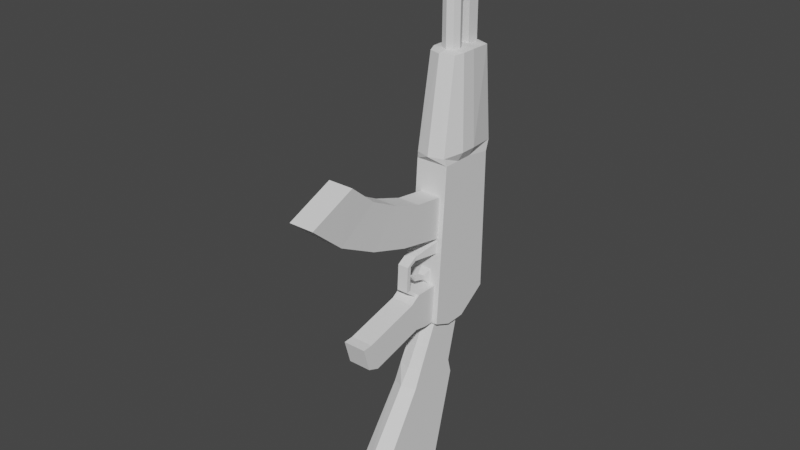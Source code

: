 # Source: Ak.blend  (saved by Blender 2.80.75; exported with 4.5.12 LTS)
import bpy
from mathutils import Matrix  # noqa: F401  (used for matrix-valued properties, if any)

bpy.ops.wm.read_factory_settings(use_empty=True)
scene = bpy.context.scene
scene.name = 'Scene'

# ---- collections
col_collection = bpy.data.collections.new('Collection'); scene.collection.children.link(col_collection)

# ---- world
world_world = bpy.data.worlds.new('World'); scene.world = world_world
world_world.use_nodes = True; world_world.node_tree.nodes.clear()
_N = world_world.node_tree.nodes; _L = world_world.node_tree.links
n0 = _N.new('ShaderNodeOutputWorld'); n0.name = 'World Output'; n0.location = (300, 300)
n1 = _N.new('ShaderNodeBackground'); n1.name = 'Background'; n1.location = (10, 300)
n1.inputs[0].default_value = (0.05088, 0.05088, 0.05088, 1.0)
_L.new(n1.outputs[0], n0.inputs[0])
n0.is_active_output = True
world_world.color = (0.05088, 0.05088, 0.05088)
world_world.use_sun_shadow = False
world_world.sun_shadow_jitter_overblur = 0.0

# ---- meshes
me_mesh = bpy.data.meshes.new('Mesh')
me_mesh.from_pydata([(0.1795, -0.4997, -1.208), (0.1795, -0.453, -0.6067), (0.1795, -1.919, -1.311), (0.1795, -2.022, -0.9454), (0.1795, -0.8319, -0.6019), (0.1795, -0.6898, -1.199), (0.1795, -0.8805, -1.162), (0.1795, -0.9865, -0.7047), (0.1795, -1.867, -0.9355), (0.1795, -1.736, -1.382), (0.2066, -0.1532, 2.778), (0.2591, -0.513, -1.217), (0.2066, 0.5786, 2.764), (0.2591, 0.5559, -1.011), (0.2591, 0.2009, 2.795), (0.2591, 0.09109, -1.331), (0.2591, 0.1595, 1.251), (0.2591, -0.3492, 1.251), (0.2591, 0.5697, 1.187), (0.2591, -0.2201, -1.34), (0.2591, -0.09338, 1.251), (0.2591, -0.01661, 2.795), (0.2315, 0.6646, 1.335), (0.2315, -0.3761, 1.363), (0.3373, -0.0863, 1.396), (0.3373, 0.1633, 1.396), (0.1749, 0.09583, -1.289), (0.1749, -0.434, -1.201), (0.2001, -0.07394, -2.289), (0.2001, -0.9163, -2.181), (0.1942, -0.7915, -1.913), (0.1942, -0.1255, -2.06), (0.2332, -0.466, -3.62), (0.2364, -1.774, -3.455), (0.09858, -0.04577, 2.792), (0.1382, 0.05, 2.792), (0.09858, 0.1458, 2.792), (0.1382, 0.05, 4.439), (0.09858, -0.04577, 4.439), (0.09858, 0.1458, 4.439), (0.00281, 0.2491, 4.439), (0.1436, -0.09076, 4.439), (0.2019, 0.05, 4.439), (0.1436, 0.1908, 4.439), (0.00281, 0.2491, 4.824), (0.1436, 0.1908, 4.824), (0.2019, 0.05, 4.824), (0.1436, -0.09076, 4.824), (0.06733, 0.6819, 4.762), (0.06733, 0.6819, 4.6), (0.09355, 0.7623, 4.6), (0.06697, 0.8265, 4.6), (0.09355, 0.7623, 4.764), (0.06697, 0.8265, 4.764), (0.09858, 0.187, 4.461), (0.09858, 0.187, 4.774), (0.1763, -0.4032, 0.1341), (0.1763, -0.3652, 0.77), (0.1993, -2.937, 1.253), (0.1993, -2.206, 1.577), (0.1763, -1.334, 0.9988), (0.1763, -1.786, 0.4887), (0.1763, -0.8546, 0.835), (0.1763, -1.155, 0.2828), (0.1819, -1.785, 1.227), (0.1819, -2.416, 0.8097), (0.08907, -0.9719, -0.1349), (0.08907, -0.9929, -0.5368), (0.08907, -0.9068, -0.1457), (0.08907, -0.9279, -0.525), (0.1398, -0.8605, -0.6378), (0.1398, -0.8187, -0.6111), (0.08907, -0.8034, -0.02911), (0.08907, -0.8028, -0.09141), (0.1799, -0.4195, 0.09383), (0.1799, -0.4261, -0.09176), (0.08709, -0.4626, -0.6323), (0.08709, -0.4415, -0.3556), (0.04003, -0.8513, -0.3486), (0.04003, -0.8221, -0.3369), (0.04003, -0.7633, -0.4578), (0.04003, -0.7362, -0.4208), (0.05518, -0.5692, -0.4459), (0.05518, -0.5812, -0.5029), (0.06389, 0.3422, 2.759), (0.06389, 0.5337, 2.759), (0.06389, 0.3422, 3.719), (0.06389, 0.5337, 3.638), (0.06389, 0.3422, 3.485), (0.06389, 0.5337, 3.424), (0.06389, 0.1507, 3.522), (0.06389, 0.1507, 3.887), (-0.1739, -1.919, -1.311), (-0.1739, -2.022, -0.9454), (0.002812, -2.022, -0.9454), (0.002812, -1.919, -1.311), (-0.1739, -0.4997, -1.208), (-0.1739, -0.453, -0.6067), (-0.1739, -0.8319, -0.6019), (-0.1739, -0.6898, -1.199), (0.002811, -0.453, -0.6067), (0.002811, -0.8319, -0.6019), (-0.1739, -0.9865, -0.7047), (-0.1739, -0.8805, -1.162), (0.002811, -0.8805, -1.162), (0.002811, -0.6898, -1.199), (-0.1739, -1.867, -0.9355), (-0.1739, -1.736, -1.382), (0.002812, -1.736, -1.382), (0.002811, -0.4997, -1.208), (0.002811, -0.9865, -0.7047), (0.002812, -1.867, -0.9355), (-0.201, -0.1532, 2.778), (0.002811, -0.2297, 2.783), (0.002811, -0.4526, 1.363), (-0.2259, -0.3761, 1.363), (-0.201, 0.5786, 2.764), (-0.2259, 0.6646, 1.335), (0.00281, 0.7447, 1.335), (0.00281, 0.6431, 2.769), (-0.3317, -0.0863, 1.396), (-0.2535, -0.01661, 2.795), (-0.2535, -0.513, -1.217), (0.002811, -0.513, -1.244), (0.002811, -0.2201, -1.368), (-0.2535, -0.2201, -1.34), (-0.2535, 0.09109, -1.331), (-0.2535, 0.5559, -1.011), (-0.2535, 0.5697, 1.187), (-0.2535, 0.1595, 1.251), (-0.2535, 0.2009, 2.795), (0.002811, 0.2009, 2.823), (0.00281, 0.5903, -1.034), (0.00281, 0.6042, 1.187), (-0.2535, -0.3492, 1.251), (-0.2535, -0.09338, 1.251), (-0.3317, 0.1633, 1.396), (0.002811, -0.01661, 2.823), (0.002811, 0.09109, -1.368), (0.002811, -0.3492, 1.251), (-0.2276, -0.466, -3.62), (-0.2308, -1.774, -3.455), (0.002812, -1.822, -3.566), (0.002811, -0.5167, -3.738), (-0.1693, 0.09583, -1.289), (-0.1693, -0.434, -1.201), (-0.1886, -0.7915, -1.913), (-0.1886, -0.1255, -2.06), (0.002811, -0.4712, -1.196), (0.002811, -0.8482, -1.908), (0.002811, 0.133, -1.308), (0.002811, -0.08836, -2.08), (0.002811, -1.02, -2.147), (0.002812, -1.932, -3.444), (-0.1945, -0.9163, -2.181), (-0.1945, -0.07394, -2.289), (0.002811, -0.3202, -3.643), (0.002811, 0.01217, -2.3), (0.002811, -0.08544, 2.792), (-0.09296, -0.04577, 2.792), (-0.09296, -0.04577, 4.439), (0.002811, -0.08544, 4.439), (-0.1326, 0.05, 2.792), (-0.1326, 0.05, 4.439), (-0.09296, 0.1458, 2.792), (-0.09296, 0.1458, 4.439), (0.002811, 0.1854, 2.792), (0.002811, 0.1854, 4.439), (-0.138, -0.09076, 4.439), (-0.138, -0.09076, 4.824), (0.002811, -0.1491, 4.824), (0.002811, -0.1491, 4.439), (-0.1963, 0.05, 4.439), (-0.1963, 0.05, 4.824), (-0.138, 0.1908, 4.439), (-0.138, 0.1908, 4.824), (0.002811, 0.05, 4.7), (0.002811, 0.2267, 4.774), (-0.09296, 0.187, 4.774), (-0.06171, 0.6819, 4.762), (0.00281, 0.6822, 4.762), (-0.09296, 0.187, 4.461), (-0.06171, 0.6819, 4.6), (0.002811, 0.2267, 4.461), (0.00281, 0.6819, 4.6), (-0.08793, 0.7623, 4.6), (-0.08793, 0.7623, 4.764), (-0.06135, 0.8265, 4.6), (-0.06135, 0.8265, 4.764), (0.00281, 0.853, 4.6), (0.00281, 0.853, 4.764), (-0.1937, -2.937, 1.253), (-0.1937, -2.206, 1.577), (0.002812, -2.206, 1.577), (0.002813, -2.937, 1.253), (-0.1707, -0.4032, 0.1341), (-0.1707, -0.3652, 0.77), (-0.1707, -0.8546, 0.835), (-0.1707, -1.155, 0.2828), (0.002811, -0.3652, 0.77), (0.002811, -0.8546, 0.835), (-0.1707, -1.334, 0.9988), (-0.1762, -1.785, 1.227), (-0.1762, -2.416, 0.8097), (-0.1707, -1.786, 0.4887), (0.002812, -2.416, 0.8097), (0.002812, -1.786, 0.4887), (0.002811, -1.155, 0.2828), (0.002811, -0.4032, 0.1341), (0.002812, -1.785, 1.227), (0.002812, -1.334, 0.9988), (-0.08345, -0.9719, -0.1349), (0.002811, -0.9719, -0.1349), (0.002811, -0.9929, -0.5368), (-0.08345, -0.9929, -0.5368), (-0.08345, -0.9068, -0.1457), (-0.08345, -0.9279, -0.525), (0.002811, -0.9279, -0.525), (0.002811, -0.9068, -0.1457), (0.002811, -0.8605, -0.6378), (-0.1342, -0.8605, -0.6378), (-0.1342, -0.8187, -0.6111), (-0.08345, -0.8028, -0.09141), (-0.08345, -0.8034, -0.02911), (0.002811, -0.8028, -0.09141), (-0.1743, -0.4261, -0.09176), (-0.1743, -0.4195, 0.09383), (0.002811, -0.4261, -0.09176), (0.002811, -0.8034, -0.02911), (0.002811, -0.4195, 0.09383), (0.002811, -0.8187, -0.6111), (-0.03441, -0.8513, -0.3486), (-0.03441, -0.8221, -0.3369), (0.002811, -0.8221, -0.3369), (0.002811, -0.8513, -0.3486), (-0.08147, -0.4626, -0.6323), (-0.08147, -0.4415, -0.3556), (-0.04956, -0.5692, -0.4459), (-0.04956, -0.5812, -0.5029), (0.002811, -0.4415, -0.3556), (0.002811, -0.5692, -0.4459), (-0.03441, -0.7362, -0.4208), (-0.03441, -0.7633, -0.4578), (0.002811, -0.7633, -0.4578), (0.002811, -0.5812, -0.5029), (0.002811, -0.4626, -0.6323), (0.002811, -0.7362, -0.4208), (-0.05827, 0.3422, 2.759), (-0.05827, 0.5337, 2.759), (-0.05827, 0.5337, 3.424), (-0.05827, 0.3422, 3.485), (0.00281, 0.5734, 2.759), (0.00281, 0.5734, 3.406), (0.00281, 0.5734, 3.613), (0.00281, 0.3422, 3.719), (-0.05827, 0.3422, 3.719), (-0.05827, 0.5337, 3.638), (-0.05827, 0.1507, 3.887), (-0.05827, 0.1507, 3.522), (0.002811, 0.1507, 3.887), (0.00281, 0.3422, 2.759), (0.00281, 0.3422, 3.485), (0.002811, 0.1507, 3.522)], [], [(95, 2, 3), (3, 94, 95), (4, 5, 0), (0, 1, 4), (4, 1, 100), (100, 101, 4), (5, 4, 7), (7, 6, 5), (105, 5, 6), (6, 104, 105), (6, 7, 8), (8, 9, 6), (104, 6, 9), (9, 108, 104), (9, 8, 3), (3, 2, 9), (108, 9, 2), (2, 95, 108), (105, 109, 0), (0, 5, 105), (101, 110, 7), (7, 4, 101), (110, 111, 8), (8, 7, 110), (111, 94, 3), (3, 8, 111), (23, 10, 113), (113, 114, 23), (119, 12, 22), (22, 118, 119), (24, 21, 10), (10, 23, 24), (19, 11, 123), (123, 124, 19), (16, 15, 13), (13, 18, 16), (131, 14, 12), (12, 119, 131), (133, 18, 13), (13, 132, 133), (20, 17, 11), (11, 19, 20), (16, 18, 22), (22, 25, 16), (24, 20, 16), (16, 25, 24), (137, 21, 14), (14, 131, 137), (20, 19, 15), (15, 16, 20), (118, 22, 18), (18, 133, 118), (20, 24, 23), (23, 17, 20), (25, 22, 12), (12, 14, 25), (24, 25, 14), (14, 21, 24), (137, 113, 10), (10, 21, 137), (138, 132, 13), (13, 15, 138), (139, 123, 11), (11, 17, 139), (124, 138, 15), (15, 19, 124), (114, 139, 17), (17, 23, 114), (143, 32, 33), (33, 142, 143), (31, 26, 27), (27, 30, 31), (30, 27, 148), (148, 149, 30), (151, 150, 26), (26, 31, 151), (29, 152, 153), (153, 33, 29), (157, 28, 32), (32, 156, 157), (28, 31, 30), (30, 29, 28), (30, 149, 152), (152, 29, 30), (157, 151, 31), (31, 28, 157), (33, 153, 142), (143, 156, 32), (29, 33, 32), (32, 28, 29), (161, 158, 34), (34, 38, 161), (38, 34, 35), (35, 37, 38), (37, 35, 36), (36, 39, 37), (39, 36, 166), (166, 167, 39), (171, 41, 47), (47, 170, 171), (41, 42, 46), (46, 47, 41), (42, 43, 45), (45, 46, 42), (40, 44, 45), (45, 43, 40), (41, 171, 161), (161, 38, 41), (42, 41, 38), (38, 37, 42), (43, 42, 37), (37, 39, 43), (40, 43, 39), (39, 167, 40), (176, 45, 44), (176, 46, 45), (176, 47, 46), (176, 170, 47), (48, 180, 177), (177, 55, 48), (49, 48, 55), (55, 54, 49), (184, 49, 54), (54, 183, 184), (52, 48, 49), (49, 50, 52), (53, 52, 50), (50, 51, 53), (190, 53, 51), (51, 189, 190), (180, 48, 52), (50, 49, 184), (53, 190, 180), (180, 52, 53), (50, 184, 189), (189, 51, 50), (194, 58, 59), (59, 193, 194), (63, 56, 57), (57, 62, 63), (62, 57, 199), (199, 200, 62), (65, 61, 60), (60, 64, 65), (206, 61, 65), (65, 205, 206), (63, 62, 60), (60, 61, 63), (207, 63, 61), (61, 206, 207), (65, 64, 59), (59, 58, 65), (205, 65, 58), (58, 194, 205), (207, 208, 56), (56, 63, 207), (210, 209, 64), (64, 60, 210), (200, 210, 60), (60, 62, 200), (64, 209, 193), (193, 59, 64), (67, 66, 212), (212, 213, 67), (218, 68, 69), (69, 217, 218), (69, 68, 66), (66, 67, 69), (219, 70, 67), (67, 213, 219), (70, 71, 69), (69, 67, 70), (73, 72, 66), (66, 68, 73), (73, 68, 218), (218, 224, 73), (75, 74, 72), (72, 73, 75), (227, 75, 73), (73, 224, 227), (228, 212, 66), (66, 72, 228), (229, 228, 72), (72, 74, 229), (230, 217, 69), (69, 71, 230), (234, 78, 79), (79, 233, 234), (83, 76, 77), (77, 82, 83), (82, 77, 239), (239, 240, 82), (78, 80, 81), (81, 79, 78), (243, 80, 78), (78, 234, 243), (80, 83, 82), (82, 81, 80), (244, 83, 80), (80, 243, 244), (83, 244, 245), (245, 76, 83), (246, 233, 79), (79, 81, 246), (240, 246, 81), (81, 82, 240), (89, 88, 84), (84, 85, 89), (252, 89, 85), (85, 251, 252), (87, 253, 254), (254, 86, 87), (88, 89, 87), (87, 86, 88), (89, 252, 253), (253, 87, 89), (91, 90, 88), (88, 86, 91), (91, 86, 254), (254, 259, 91), (261, 260, 84), (84, 88, 261), (262, 261, 88), (88, 90, 262), (95, 94, 93), (93, 92, 95), (98, 97, 96), (96, 99, 98), (98, 101, 100), (100, 97, 98), (99, 103, 102), (102, 98, 99), (105, 104, 103), (103, 99, 105), (103, 107, 106), (106, 102, 103), (104, 108, 107), (107, 103, 104), (107, 92, 93), (93, 106, 107), (108, 95, 92), (92, 107, 108), (105, 99, 96), (96, 109, 105), (101, 98, 102), (102, 110, 101), (110, 102, 106), (106, 111, 110), (111, 106, 93), (93, 94, 111), (115, 114, 113), (113, 112, 115), (119, 118, 117), (117, 116, 119), (120, 115, 112), (112, 121, 120), (125, 124, 123), (123, 122, 125), (129, 128, 127), (127, 126, 129), (131, 119, 116), (116, 130, 131), (133, 132, 127), (127, 128, 133), (135, 125, 122), (122, 134, 135), (129, 136, 117), (117, 128, 129), (120, 136, 129), (129, 135, 120), (137, 131, 130), (130, 121, 137), (135, 129, 126), (126, 125, 135), (118, 133, 128), (128, 117, 118), (135, 134, 115), (115, 120, 135), (136, 130, 116), (116, 117, 136), (120, 121, 130), (130, 136, 120), (137, 121, 112), (112, 113, 137), (138, 126, 127), (127, 132, 138), (139, 134, 122), (122, 123, 139), (124, 125, 126), (126, 138, 124), (114, 115, 134), (134, 139, 114), (143, 142, 141), (141, 140, 143), (147, 146, 145), (145, 144, 147), (146, 149, 148), (148, 145, 146), (151, 147, 144), (144, 150, 151), (154, 141, 153), (153, 152, 154), (157, 156, 140), (140, 155, 157), (155, 154, 146), (146, 147, 155), (146, 154, 152), (152, 149, 146), (157, 155, 147), (147, 151, 157), (141, 142, 153), (143, 140, 156), (154, 155, 140), (140, 141, 154), (161, 160, 159), (159, 158, 161), (160, 163, 162), (162, 159, 160), (163, 165, 164), (164, 162, 163), (165, 167, 166), (166, 164, 165), (171, 170, 169), (169, 168, 171), (168, 169, 173), (173, 172, 168), (172, 173, 175), (175, 174, 172), (40, 174, 175), (175, 44, 40), (168, 160, 161), (161, 171, 168), (172, 163, 160), (160, 168, 172), (174, 165, 163), (163, 172, 174), (40, 167, 165), (165, 174, 40), (176, 44, 175), (176, 175, 173), (176, 173, 169), (176, 169, 170), (179, 178, 177), (177, 180, 179), (182, 181, 178), (178, 179, 182), (184, 183, 181), (181, 182, 184), (186, 185, 182), (182, 179, 186), (188, 187, 185), (185, 186, 188), (190, 189, 187), (187, 188, 190), (180, 186, 179), (185, 184, 182), (188, 186, 180), (180, 190, 188), (185, 187, 189), (189, 184, 185), (194, 193, 192), (192, 191, 194), (198, 197, 196), (196, 195, 198), (197, 200, 199), (199, 196, 197), (203, 202, 201), (201, 204, 203), (206, 205, 203), (203, 204, 206), (198, 204, 201), (201, 197, 198), (207, 206, 204), (204, 198, 207), (203, 191, 192), (192, 202, 203), (205, 194, 191), (191, 203, 205), (207, 198, 195), (195, 208, 207), (210, 201, 202), (202, 209, 210), (200, 197, 201), (201, 210, 200), (202, 192, 193), (193, 209, 202), (214, 213, 212), (212, 211, 214), (218, 217, 216), (216, 215, 218), (216, 214, 211), (211, 215, 216), (219, 213, 214), (214, 220, 219), (220, 214, 216), (216, 221, 220), (222, 215, 211), (211, 223, 222), (222, 224, 218), (218, 215, 222), (225, 222, 223), (223, 226, 225), (227, 224, 222), (222, 225, 227), (228, 223, 211), (211, 212, 228), (229, 226, 223), (223, 228, 229), (230, 221, 216), (216, 217, 230), (234, 233, 232), (232, 231, 234), (238, 237, 236), (236, 235, 238), (237, 240, 239), (239, 236, 237), (231, 232, 241), (241, 242, 231), (243, 234, 231), (231, 242, 243), (242, 241, 237), (237, 238, 242), (244, 243, 242), (242, 238, 244), (238, 235, 245), (245, 244, 238), (246, 241, 232), (232, 233, 246), (240, 237, 241), (241, 246, 240), (249, 248, 247), (247, 250, 249), (252, 251, 248), (248, 249, 252), (256, 255, 254), (254, 253, 256), (250, 255, 256), (256, 249, 250), (249, 256, 253), (253, 252, 249), (257, 255, 250), (250, 258, 257), (257, 259, 254), (254, 255, 257), (261, 250, 247), (247, 260, 261), (262, 258, 250), (250, 261, 262)])
_k = set([(11, 17), (11, 19), (11, 123), (15, 19), (15, 138), (16, 18), (16, 20), (17, 20), (17, 139), (18, 133), (37, 38), (37, 39), (38, 161), (39, 167), (40, 43), (40, 174), (41, 42), (41, 171), (42, 43), (44, 45), (44, 175), (45, 46), (46, 47), (47, 170), (48, 52), (48, 55), (49, 50), (49, 54), (50, 51), (51, 189), (52, 53), (53, 190), (56, 63), (56, 207), (57, 62), (57, 63), (58, 59), (58, 65), (58, 194), (59, 64), (59, 193), (60, 62), (60, 64), (61, 63), (61, 65), (66, 67), (66, 72), (67, 70), (68, 69), (68, 73), (69, 71), (72, 74), (73, 75), (76, 83), (77, 82), (77, 83), (78, 79), (78, 80), (78, 234), (79, 81), (79, 233), (80, 83), (81, 82), (84, 88), (84, 261), (88, 90), (122, 123), (122, 125), (122, 134), (125, 126), (126, 138), (128, 129), (128, 133), (129, 135), (134, 135), (134, 139), (160, 161), (160, 163), (163, 165), (165, 167), (168, 171), (168, 172), (169, 170), (169, 173), (172, 174), (173, 175), (178, 179), (178, 182), (179, 186), (181, 182), (181, 184), (182, 185), (185, 187), (186, 188), (187, 189), (188, 190), (191, 192), (191, 194), (191, 203), (192, 193), (192, 202), (195, 198), (196, 197), (197, 201), (198, 204), (201, 202), (203, 204), (211, 214), (211, 223), (214, 220), (215, 216), (215, 222), (216, 220), (216, 221), (222, 225), (223, 225), (223, 226), (231, 232), (231, 234), (231, 242), (232, 233), (232, 241), (235, 238), (236, 237), (237, 241), (238, 242), (247, 249), (247, 250), (250, 258)])
me_mesh.attributes.new('sharp_edge', 'BOOLEAN', 'EDGE').data.foreach_set('value', [ (min(e.vertices), max(e.vertices)) in _k for e in me_mesh.edges])
_uv = me_mesh.uv_layers.new(name='UVChannel_1')
_uv.uv.foreach_set('vector', [0.8564, 0.7622, 0.8256, 0.7541, 0.8496, 0.6574, 0.8496, 0.6574, 0.8807, 0.6647, 0.8564, 0.7622, 0.6353, 0.5514, 0.6002, 0.7087, 0.5655, 0.7093, 0.5655, 0.7093, 0.5672, 0.5473, 0.6353, 0.5514, 0.6353, 0.5514, 0.5672, 0.5473, 0.5691, 0.5155, 0.5691, 0.5155, 0.6373, 0.5196, 0.6353, 0.5514, 0.6002, 0.7087, 0.6353, 0.5514, 0.6642, 0.5802, 0.6642, 0.5802, 0.638, 0.705, 0.6002, 0.7087, 0.5999, 0.7392, 0.6002, 0.7087, 0.638, 0.705, 0.638, 0.705, 0.6317, 0.7373, 0.5999, 0.7392, 0.638, 0.705, 0.6642, 0.5802, 0.8215, 0.6511, 0.8215, 0.6511, 0.7918, 0.7705, 0.638, 0.705, 0.6317, 0.7373, 0.638, 0.705, 0.7918, 0.7705, 0.7918, 0.7705, 0.7807, 0.7996, 0.6317, 0.7373, 0.7918, 0.7705, 0.8215, 0.6511, 0.8496, 0.6574, 0.8496, 0.6574, 0.8256, 0.7541, 0.7918, 0.7705, 0.8055, 0.7992, 0.7918, 0.7705, 0.8256, 0.7541, 0.8256, 0.7541, 0.8397, 0.7826, 0.8055, 0.7992, 0.5999, 0.7392, 0.5661, 0.7407, 0.5655, 0.7093, 0.5655, 0.7093, 0.6002, 0.7087, 0.5999, 0.7392, 0.654, 0.5283, 0.6816, 0.5526, 0.6642, 0.5802, 0.6642, 0.5802, 0.6353, 0.5514, 0.654, 0.5283, 0.6816, 0.5526, 0.8333, 0.621, 0.8215, 0.6511, 0.8215, 0.6511, 0.6642, 0.5802, 0.6816, 0.5526, 0.8333, 0.621, 0.859, 0.6285, 0.8496, 0.6574, 0.8496, 0.6574, 0.8215, 0.6511, 0.8333, 0.621, 0.4347, 0.7547, 0.06203, 0.8391, 0.04375, 0.8071, 0.04375, 0.8071, 0.4239, 0.7128, 0.4347, 0.7547, 0.06218, 0.9861, 0.07674, 0.9556, 0.4585, 0.944, 0.4585, 0.944, 0.4592, 0.9871, 0.06218, 0.9861, 0.4345, 0.81, 0.06208, 0.8609, 0.06203, 0.8391, 0.06203, 0.8391, 0.4347, 0.7547, 0.4345, 0.81, 0.2042, 0.708, 0.257, 0.6749, 0.2786, 0.7164, 0.2786, 0.7164, 0.2256, 0.7497, 0.2042, 0.708, 0.1358, 0.009387, 0.1481, 0.7057, 0.06432, 0.6194, 0.06432, 0.6194, 0.06182, 0.02668, 0.1358, 0.009387, 0.01961, 0.9027, 0.06404, 0.8936, 0.07674, 0.9556, 0.07674, 0.9556, 0.06218, 0.9861, 0.01961, 0.9027, 0.01518, 0.02685, 0.06182, 0.02668, 0.06432, 0.6194, 0.06432, 0.6194, 0.01771, 0.6257, 0.01518, 0.02685, 0.1814, 0.009386, 0.2275, 0.009386, 0.257, 0.6749, 0.257, 0.6749, 0.2042, 0.708, 0.1814, 0.009386, 0.4798, 0.851, 0.4977, 0.9275, 0.4585, 0.944, 0.4585, 0.944, 0.4389, 0.8538, 0.4798, 0.851, 0.4345, 0.81, 0.4744, 0.8023, 0.4798, 0.851, 0.4798, 0.851, 0.4389, 0.8538, 0.4345, 0.81, 0.01881, 0.852, 0.06208, 0.8609, 0.06404, 0.8936, 0.06404, 0.8936, 0.01961, 0.9027, 0.01881, 0.852, 0.1814, 0.009386, 0.2042, 0.708, 0.1481, 0.7057, 0.1481, 0.7057, 0.1358, 0.009387, 0.1814, 0.009386, 0.4592, 0.9871, 0.4585, 0.944, 0.4977, 0.9275, 0.4977, 0.9275, 0.5061, 0.9746, 0.4592, 0.9871, 0.4744, 0.8023, 0.4345, 0.81, 0.4347, 0.7547, 0.4347, 0.7547, 0.4652, 0.7555, 0.4744, 0.8023, 0.4389, 0.8538, 0.4585, 0.944, 0.07674, 0.9556, 0.07674, 0.9556, 0.06404, 0.8936, 0.4389, 0.8538, 0.4345, 0.81, 0.4389, 0.8538, 0.06404, 0.8936, 0.06404, 0.8936, 0.06208, 0.8609, 0.4345, 0.81, 0.01881, 0.852, 0.04375, 0.8071, 0.06203, 0.8391, 0.06203, 0.8391, 0.06208, 0.8609, 0.01881, 0.852, 0.1196, 0.7434, 0.03063, 0.6522, 0.06432, 0.6194, 0.06432, 0.6194, 0.1481, 0.7057, 0.1196, 0.7434, 0.2737, 0.007337, 0.3035, 0.68, 0.257, 0.6749, 0.257, 0.6749, 0.2275, 0.009386, 0.2737, 0.007337, 0.2026, 0.7548, 0.1466, 0.7529, 0.1481, 0.7057, 0.1481, 0.7057, 0.2042, 0.708, 0.2026, 0.7548, 0.4239, 0.7128, 0.4591, 0.7097, 0.4652, 0.7555, 0.4652, 0.7555, 0.4347, 0.7547, 0.4239, 0.7128, 0.577, 0.02104, 0.5679, 0.06973, 0.3349, 0.05275, 0.3349, 0.05275, 0.3259, 0.00525, 0.577, 0.02104, 0.526, 0.4898, 0.5083, 0.702, 0.4102, 0.6993, 0.4102, 0.6993, 0.3988, 0.4972, 0.526, 0.4898, 0.3988, 0.4972, 0.4102, 0.6993, 0.3785, 0.7009, 0.3785, 0.7009, 0.3629, 0.4981, 0.3988, 0.4972, 0.562, 0.4929, 0.5401, 0.7017, 0.5083, 0.702, 0.5083, 0.702, 0.526, 0.4898, 0.562, 0.4929, 0.3942, 0.4219, 0.3533, 0.4278, 0.2899, 0.04084, 0.2899, 0.04084, 0.3349, 0.05275, 0.3942, 0.4219, 0.5863, 0.4356, 0.5485, 0.4313, 0.5679, 0.06973, 0.5679, 0.06973, 0.6129, 0.06226, 0.5863, 0.4356, 0.5485, 0.4313, 0.526, 0.4898, 0.3988, 0.4972, 0.3988, 0.4972, 0.3942, 0.4219, 0.5485, 0.4313, 0.3988, 0.4972, 0.3629, 0.4981, 0.3533, 0.4278, 0.3533, 0.4278, 0.3942, 0.4219, 0.3988, 0.4972, 0.5863, 0.4356, 0.562, 0.4929, 0.526, 0.4898, 0.526, 0.4898, 0.5485, 0.4313, 0.5863, 0.4356, 0.3349, 0.05275, 0.2899, 0.04084, 0.3259, 0.00525, 0.577, 0.02104, 0.6129, 0.06226, 0.5679, 0.06973, 0.3942, 0.4219, 0.3349, 0.05275, 0.5679, 0.06973, 0.5679, 0.06973, 0.5485, 0.4313, 0.3942, 0.4219, 0.8965, 0.4496, 0.8965, 0.005339, 0.9152, 0.005339, 0.9152, 0.005339, 0.9152, 0.4496, 0.8965, 0.4496, 0.9152, 0.4496, 0.9152, 0.005339, 0.9339, 0.005339, 0.9339, 0.005339, 0.9339, 0.4496, 0.9152, 0.4496, 0.9339, 0.4496, 0.9339, 0.005339, 0.9526, 0.005339, 0.9526, 0.005339, 0.9526, 0.4496, 0.9339, 0.4496, 0.9526, 0.4496, 0.9526, 0.005339, 0.9713, 0.005339, 0.9713, 0.005339, 0.9713, 0.4496, 0.9526, 0.4496, 0.9676, 0.4839, 0.9676, 0.5114, 0.8638, 0.5114, 0.8638, 0.5114, 0.8638, 0.4839, 0.9676, 0.4839, 0.9676, 0.5114, 0.9676, 0.5389, 0.8638, 0.5389, 0.8638, 0.5389, 0.8638, 0.5114, 0.9676, 0.5114, 0.9676, 0.5389, 0.9676, 0.5663, 0.8638, 0.5663, 0.8638, 0.5663, 0.8638, 0.5389, 0.9676, 0.5389, 0.9676, 0.5938, 0.8638, 0.5938, 0.8638, 0.5663, 0.8638, 0.5663, 0.9676, 0.5663, 0.9676, 0.5938, 0.8699, 0.777, 0.8953, 0.7664, 0.8953, 0.7779, 0.8953, 0.7779, 0.8781, 0.7851, 0.8699, 0.777, 0.8594, 0.8023, 0.8699, 0.777, 0.8781, 0.7851, 0.8781, 0.7851, 0.8709, 0.8023, 0.8594, 0.8023, 0.8699, 0.8277, 0.8594, 0.8023, 0.8709, 0.8023, 0.8709, 0.8023, 0.8781, 0.8196, 0.8699, 0.8277, 0.8953, 0.8382, 0.8699, 0.8277, 0.8781, 0.8196, 0.8781, 0.8196, 0.8953, 0.8268, 0.8953, 0.8382, 0.8994, 0.7942, 0.9407, 0.8206, 0.92, 0.8387, 0.8994, 0.7942, 0.9484, 0.7942, 0.9407, 0.8206, 0.8994, 0.7942, 0.9407, 0.7679, 0.9484, 0.7942, 0.8994, 0.7942, 0.92, 0.7498, 0.9407, 0.7679, 0.9711, 0.6436, 0.9827, 0.6426, 0.9895, 0.7245, 0.9895, 0.7245, 0.9729, 0.7331, 0.9711, 0.6436, 0.9272, 0.643, 0.9711, 0.6436, 0.9729, 0.7331, 0.9729, 0.7331, 0.8885, 0.7319, 0.9272, 0.643, 0.9169, 0.6378, 0.9272, 0.643, 0.8885, 0.7319, 0.8885, 0.7319, 0.8759, 0.7181, 0.9169, 0.6378, 0.9717, 0.6284, 0.9711, 0.6436, 0.9272, 0.643, 0.9272, 0.643, 0.9274, 0.6278, 0.9717, 0.6284, 0.9719, 0.6159, 0.9717, 0.6284, 0.9274, 0.6278, 0.9274, 0.6278, 0.9276, 0.6153, 0.9719, 0.6159, 0.9721, 0.6034, 0.9719, 0.6159, 0.9276, 0.6153, 0.9276, 0.6153, 0.9278, 0.6027, 0.9721, 0.6034, 0.9923, 0.6358, 0.9815, 0.6401, 0.9717, 0.6284, 0.9274, 0.6278, 0.9173, 0.6392, 0.9066, 0.6346, 0.9719, 0.6159, 0.9809, 0.6072, 0.9923, 0.6358, 0.9923, 0.6358, 0.9717, 0.6284, 0.9719, 0.6159, 0.9274, 0.6278, 0.9066, 0.6346, 0.9188, 0.6063, 0.9188, 0.6063, 0.9276, 0.6153, 0.9274, 0.6278, 0.7999, 0.004823, 0.8107, 0.03856, 0.6603, 0.08721, 0.6603, 0.08721, 0.6494, 0.05351, 0.7999, 0.004823, 0.8274, 0.449, 0.7864, 0.5834, 0.6401, 0.4946, 0.6401, 0.4946, 0.6737, 0.4097, 0.8274, 0.449, 0.6737, 0.4097, 0.6401, 0.4946, 0.6114, 0.4839, 0.6114, 0.4839, 0.6432, 0.4018, 0.6737, 0.4097, 0.8454, 0.1853, 0.8469, 0.3259, 0.6879, 0.3112, 0.6879, 0.3112, 0.6867, 0.207, 0.8454, 0.1853, 0.8779, 0.3282, 0.8469, 0.3259, 0.8454, 0.1853, 0.8454, 0.1853, 0.8771, 0.182, 0.8779, 0.3282, 0.8274, 0.449, 0.6737, 0.4097, 0.6879, 0.3112, 0.6879, 0.3112, 0.8469, 0.3259, 0.8274, 0.449, 0.8577, 0.4558, 0.8274, 0.449, 0.8469, 0.3259, 0.8469, 0.3259, 0.8779, 0.3282, 0.8577, 0.4558, 0.8454, 0.1853, 0.6867, 0.207, 0.6603, 0.08721, 0.6603, 0.08721, 0.8107, 0.03856, 0.8454, 0.1853, 0.8771, 0.182, 0.8454, 0.1853, 0.8107, 0.03856, 0.8107, 0.03856, 0.8459, 0.0315, 0.8771, 0.182, 0.8577, 0.4558, 0.8166, 0.5923, 0.7864, 0.5834, 0.7864, 0.5834, 0.8274, 0.449, 0.8577, 0.4558, 0.657, 0.3093, 0.6546, 0.2111, 0.6867, 0.207, 0.6867, 0.207, 0.6879, 0.3112, 0.657, 0.3093, 0.6432, 0.4018, 0.657, 0.3093, 0.6879, 0.3112, 0.6879, 0.3112, 0.6737, 0.4097, 0.6432, 0.4018, 0.6867, 0.207, 0.6546, 0.2111, 0.6263, 0.09512, 0.6263, 0.09512, 0.6603, 0.08721, 0.6867, 0.207, 0.7396, 0.8899, 0.6312, 0.8916, 0.6309, 0.8761, 0.6309, 0.8761, 0.7394, 0.8743, 0.7396, 0.8899, 0.7316, 0.9535, 0.7316, 0.938, 0.834, 0.9384, 0.834, 0.9384, 0.8339, 0.954, 0.7316, 0.9535, 0.7362, 0.9015, 0.6338, 0.9034, 0.6312, 0.8916, 0.6312, 0.8916, 0.7396, 0.8899, 0.7362, 0.9015, 0.7756, 0.8738, 0.7759, 0.8985, 0.7396, 0.8899, 0.7396, 0.8899, 0.7394, 0.8743, 0.7756, 0.8738, 0.7676, 0.9145, 0.7605, 0.9221, 0.7362, 0.9015, 0.7362, 0.9015, 0.7396, 0.8899, 0.7676, 0.9145, 0.6185, 0.9217, 0.6018, 0.9211, 0.6312, 0.8916, 0.6312, 0.8916, 0.6338, 0.9034, 0.6185, 0.9217, 0.7078, 0.9379, 0.7316, 0.938, 0.7316, 0.9535, 0.7316, 0.9535, 0.7078, 0.9534, 0.7078, 0.9379, 0.6162, 0.9916, 0.5661, 0.991, 0.6018, 0.9211, 0.6018, 0.9211, 0.6185, 0.9217, 0.6162, 0.9916, 0.6398, 0.9532, 0.64, 0.9213, 0.7078, 0.9379, 0.7078, 0.9379, 0.7078, 0.9534, 0.6398, 0.9532, 0.5892, 0.8768, 0.6309, 0.8761, 0.6312, 0.8916, 0.6312, 0.8916, 0.5895, 0.8924, 0.5892, 0.8768, 0.5125, 0.8783, 0.5892, 0.8768, 0.5895, 0.8924, 0.5895, 0.8924, 0.5131, 0.9102, 0.5125, 0.8783, 0.8644, 0.9541, 0.8339, 0.954, 0.834, 0.9384, 0.834, 0.9384, 0.8645, 0.9294, 0.8644, 0.9541, 0.8374, 0.8186, 0.841, 0.8243, 0.8359, 0.8275, 0.8359, 0.8275, 0.8322, 0.8219, 0.8374, 0.8186, 0.8658, 0.8865, 0.896, 0.916, 0.8216, 0.9065, 0.8216, 0.9065, 0.8501, 0.8858, 0.8658, 0.8865, 0.8501, 0.8858, 0.8216, 0.9065, 0.8147, 0.8938, 0.8147, 0.8938, 0.8433, 0.8815, 0.8501, 0.8858, 0.841, 0.8243, 0.8591, 0.8517, 0.8484, 0.8529, 0.8484, 0.8529, 0.8359, 0.8275, 0.841, 0.8243, 0.8649, 0.8489, 0.8591, 0.8517, 0.841, 0.8243, 0.841, 0.8243, 0.8466, 0.8205, 0.8649, 0.8489, 0.8591, 0.8517, 0.8658, 0.8865, 0.8501, 0.8858, 0.8501, 0.8858, 0.8484, 0.8529, 0.8591, 0.8517, 0.8734, 0.8814, 0.8658, 0.8865, 0.8591, 0.8517, 0.8591, 0.8517, 0.8649, 0.8489, 0.8734, 0.8814, 0.8658, 0.8865, 0.8734, 0.8814, 0.9052, 0.9044, 0.9052, 0.9044, 0.896, 0.916, 0.8658, 0.8865, 0.842, 0.8541, 0.83, 0.8304, 0.8359, 0.8275, 0.8359, 0.8275, 0.8484, 0.8529, 0.842, 0.8541, 0.8433, 0.8815, 0.842, 0.8541, 0.8484, 0.8529, 0.8484, 0.8529, 0.8501, 0.8858, 0.8433, 0.8815, 0.6327, 0.8413, 0.6184, 0.8049, 0.8149, 0.8235, 0.8149, 0.8235, 0.8113, 0.8574, 0.6327, 0.8413, 0.6366, 0.8553, 0.6327, 0.8413, 0.8113, 0.8574, 0.8113, 0.8574, 0.8102, 0.8704, 0.6366, 0.8553, 0.5756, 0.8376, 0.5717, 0.852, 0.5461, 0.8098, 0.5461, 0.8098, 0.5545, 0.8026, 0.5756, 0.8376, 0.6184, 0.8049, 0.6327, 0.8413, 0.5756, 0.8376, 0.5756, 0.8376, 0.5545, 0.8026, 0.6184, 0.8049, 0.6327, 0.8413, 0.6366, 0.8553, 0.5809, 0.8505, 0.5809, 0.8505, 0.5756, 0.8376, 0.6327, 0.8413, 0.5097, 0.7668, 0.6076, 0.7689, 0.6184, 0.8049, 0.6184, 0.8049, 0.5545, 0.8026, 0.5097, 0.7668, 0.5097, 0.7668, 0.5545, 0.8026, 0.5461, 0.8098, 0.5461, 0.8098, 0.5026, 0.775, 0.5097, 0.7668, 0.6243, 0.798, 0.8165, 0.8129, 0.8149, 0.8235, 0.8149, 0.8235, 0.6184, 0.8049, 0.6243, 0.798, 0.6175, 0.7655, 0.6243, 0.798, 0.6184, 0.8049, 0.6184, 0.8049, 0.6076, 0.7689, 0.6175, 0.7655, 0.8564, 0.7622, 0.8807, 0.6647, 0.8496, 0.6574, 0.8496, 0.6574, 0.8256, 0.7541, 0.8564, 0.7622, 0.6353, 0.5514, 0.5672, 0.5473, 0.5655, 0.7093, 0.5655, 0.7093, 0.6002, 0.7087, 0.6353, 0.5514, 0.6353, 0.5514, 0.6373, 0.5196, 0.5691, 0.5155, 0.5691, 0.5155, 0.5672, 0.5473, 0.6353, 0.5514, 0.6002, 0.7087, 0.638, 0.705, 0.6642, 0.5802, 0.6642, 0.5802, 0.6353, 0.5514, 0.6002, 0.7087, 0.5999, 0.7392, 0.6317, 0.7373, 0.638, 0.705, 0.638, 0.705, 0.6002, 0.7087, 0.5999, 0.7392, 0.638, 0.705, 0.7918, 0.7705, 0.8215, 0.6511, 0.8215, 0.6511, 0.6642, 0.5802, 0.638, 0.705, 0.6317, 0.7373, 0.7807, 0.7996, 0.7918, 0.7705, 0.7918, 0.7705, 0.638, 0.705, 0.6317, 0.7373, 0.7918, 0.7705, 0.8256, 0.7541, 0.8496, 0.6574, 0.8496, 0.6574, 0.8215, 0.6511, 0.7918, 0.7705, 0.8055, 0.7992, 0.8397, 0.7826, 0.8256, 0.7541, 0.8256, 0.7541, 0.7918, 0.7705, 0.8055, 0.7992, 0.5999, 0.7392, 0.6002, 0.7087, 0.5655, 0.7093, 0.5655, 0.7093, 0.5661, 0.7407, 0.5999, 0.7392, 0.654, 0.5283, 0.6353, 0.5514, 0.6642, 0.5802, 0.6642, 0.5802, 0.6816, 0.5526, 0.654, 0.5283, 0.6816, 0.5526, 0.6642, 0.5802, 0.8215, 0.6511, 0.8215, 0.6511, 0.8333, 0.621, 0.6816, 0.5526, 0.8333, 0.621, 0.8215, 0.6511, 0.8496, 0.6574, 0.8496, 0.6574, 0.859, 0.6285, 0.8333, 0.621, 0.4347, 0.7547, 0.4239, 0.7128, 0.04375, 0.8071, 0.04375, 0.8071, 0.06203, 0.8391, 0.4347, 0.7547, 0.06218, 0.9861, 0.4592, 0.9871, 0.4585, 0.944, 0.4585, 0.944, 0.07674, 0.9556, 0.06218, 0.9861, 0.4345, 0.81, 0.4347, 0.7547, 0.06203, 0.8391, 0.06203, 0.8391, 0.06208, 0.8609, 0.4345, 0.81, 0.2042, 0.708, 0.2256, 0.7497, 0.2786, 0.7164, 0.2786, 0.7164, 0.257, 0.6749, 0.2042, 0.708, 0.1358, 0.009387, 0.06182, 0.02668, 0.06432, 0.6194, 0.06432, 0.6194, 0.1481, 0.7057, 0.1358, 0.009387, 0.01961, 0.9027, 0.06218, 0.9861, 0.07674, 0.9556, 0.07674, 0.9556, 0.06404, 0.8936, 0.01961, 0.9027, 0.01518, 0.02685, 0.01771, 0.6257, 0.06432, 0.6194, 0.06432, 0.6194, 0.06182, 0.02668, 0.01518, 0.02685, 0.1814, 0.009386, 0.2042, 0.708, 0.257, 0.6749, 0.257, 0.6749, 0.2275, 0.009386, 0.1814, 0.009386, 0.4798, 0.851, 0.4389, 0.8538, 0.4585, 0.944, 0.4585, 0.944, 0.4977, 0.9275, 0.4798, 0.851, 0.4345, 0.81, 0.4389, 0.8538, 0.4798, 0.851, 0.4798, 0.851, 0.4744, 0.8023, 0.4345, 0.81, 0.01881, 0.852, 0.01961, 0.9027, 0.06404, 0.8936, 0.06404, 0.8936, 0.06208, 0.8609, 0.01881, 0.852, 0.1814, 0.009386, 0.1358, 0.009387, 0.1481, 0.7057, 0.1481, 0.7057, 0.2042, 0.708, 0.1814, 0.009386, 0.4592, 0.9871, 0.5061, 0.9746, 0.4977, 0.9275, 0.4977, 0.9275, 0.4585, 0.944, 0.4592, 0.9871, 0.4744, 0.8023, 0.4652, 0.7555, 0.4347, 0.7547, 0.4347, 0.7547, 0.4345, 0.81, 0.4744, 0.8023, 0.4389, 0.8538, 0.06404, 0.8936, 0.07674, 0.9556, 0.07674, 0.9556, 0.4585, 0.944, 0.4389, 0.8538, 0.4345, 0.81, 0.06208, 0.8609, 0.06404, 0.8936, 0.06404, 0.8936, 0.4389, 0.8538, 0.4345, 0.81, 0.01881, 0.852, 0.06208, 0.8609, 0.06203, 0.8391, 0.06203, 0.8391, 0.04375, 0.8071, 0.01881, 0.852, 0.1196, 0.7434, 0.1481, 0.7057, 0.06432, 0.6194, 0.06432, 0.6194, 0.03063, 0.6522, 0.1196, 0.7434, 0.2737, 0.007337, 0.2275, 0.009386, 0.257, 0.6749, 0.257, 0.6749, 0.3035, 0.68, 0.2737, 0.007337, 0.2026, 0.7548, 0.2042, 0.708, 0.1481, 0.7057, 0.1481, 0.7057, 0.1466, 0.7529, 0.2026, 0.7548, 0.4239, 0.7128, 0.4347, 0.7547, 0.4652, 0.7555, 0.4652, 0.7555, 0.4591, 0.7097, 0.4239, 0.7128, 0.577, 0.02104, 0.3259, 0.00525, 0.3349, 0.05275, 0.3349, 0.05275, 0.5679, 0.06973, 0.577, 0.02104, 0.526, 0.4898, 0.3988, 0.4972, 0.4102, 0.6993, 0.4102, 0.6993, 0.5083, 0.702, 0.526, 0.4898, 0.3988, 0.4972, 0.3629, 0.4981, 0.3785, 0.7009, 0.3785, 0.7009, 0.4102, 0.6993, 0.3988, 0.4972, 0.562, 0.4929, 0.526, 0.4898, 0.5083, 0.702, 0.5083, 0.702, 0.5401, 0.7017, 0.562, 0.4929, 0.3942, 0.4219, 0.3349, 0.05275, 0.2899, 0.04084, 0.2899, 0.04084, 0.3533, 0.4278, 0.3942, 0.4219, 0.5863, 0.4356, 0.6129, 0.06226, 0.5679, 0.06973, 0.5679, 0.06973, 0.5485, 0.4313, 0.5863, 0.4356, 0.5485, 0.4313, 0.3942, 0.4219, 0.3988, 0.4972, 0.3988, 0.4972, 0.526, 0.4898, 0.5485, 0.4313, 0.3988, 0.4972, 0.3942, 0.4219, 0.3533, 0.4278, 0.3533, 0.4278, 0.3629, 0.4981, 0.3988, 0.4972, 0.5863, 0.4356, 0.5485, 0.4313, 0.526, 0.4898, 0.526, 0.4898, 0.562, 0.4929, 0.5863, 0.4356, 0.3349, 0.05275, 0.3259, 0.00525, 0.2899, 0.04084, 0.577, 0.02104, 0.5679, 0.06973, 0.6129, 0.06226, 0.3942, 0.4219, 0.5485, 0.4313, 0.5679, 0.06973, 0.5679, 0.06973, 0.3349, 0.05275, 0.3942, 0.4219, 0.8965, 0.4496, 0.9152, 0.4496, 0.9152, 0.005339, 0.9152, 0.005339, 0.8965, 0.005339, 0.8965, 0.4496, 0.9152, 0.4496, 0.9339, 0.4496, 0.9339, 0.005339, 0.9339, 0.005339, 0.9152, 0.005339, 0.9152, 0.4496, 0.9339, 0.4496, 0.9526, 0.4496, 0.9526, 0.005339, 0.9526, 0.005339, 0.9339, 0.005339, 0.9339, 0.4496, 0.9526, 0.4496, 0.9713, 0.4496, 0.9713, 0.005339, 0.9713, 0.005339, 0.9526, 0.005339, 0.9526, 0.4496, 0.9676, 0.4839, 0.8638, 0.4839, 0.8638, 0.5114, 0.8638, 0.5114, 0.9676, 0.5114, 0.9676, 0.4839, 0.9676, 0.5114, 0.8638, 0.5114, 0.8638, 0.5389, 0.8638, 0.5389, 0.9676, 0.5389, 0.9676, 0.5114, 0.9676, 0.5389, 0.8638, 0.5389, 0.8638, 0.5663, 0.8638, 0.5663, 0.9676, 0.5663, 0.9676, 0.5389, 0.9676, 0.5938, 0.9676, 0.5663, 0.8638, 0.5663, 0.8638, 0.5663, 0.8638, 0.5938, 0.9676, 0.5938, 0.8699, 0.777, 0.8781, 0.7851, 0.8953, 0.7779, 0.8953, 0.7779, 0.8953, 0.7664, 0.8699, 0.777, 0.8594, 0.8023, 0.8709, 0.8023, 0.8781, 0.7851, 0.8781, 0.7851, 0.8699, 0.777, 0.8594, 0.8023, 0.8699, 0.8277, 0.8781, 0.8196, 0.8709, 0.8023, 0.8709, 0.8023, 0.8594, 0.8023, 0.8699, 0.8277, 0.8953, 0.8382, 0.8953, 0.8268, 0.8781, 0.8196, 0.8781, 0.8196, 0.8699, 0.8277, 0.8953, 0.8382, 0.8994, 0.7942, 0.92, 0.8387, 0.9407, 0.8206, 0.8994, 0.7942, 0.9407, 0.8206, 0.9484, 0.7942, 0.8994, 0.7942, 0.9484, 0.7942, 0.9407, 0.7679, 0.8994, 0.7942, 0.9407, 0.7679, 0.92, 0.7498, 0.9711, 0.6436, 0.9729, 0.7331, 0.9895, 0.7245, 0.9895, 0.7245, 0.9827, 0.6426, 0.9711, 0.6436, 0.9272, 0.643, 0.8885, 0.7319, 0.9729, 0.7331, 0.9729, 0.7331, 0.9711, 0.6436, 0.9272, 0.643, 0.9169, 0.6378, 0.8759, 0.7181, 0.8885, 0.7319, 0.8885, 0.7319, 0.9272, 0.643, 0.9169, 0.6378, 0.9717, 0.6284, 0.9274, 0.6278, 0.9272, 0.643, 0.9272, 0.643, 0.9711, 0.6436, 0.9717, 0.6284, 0.9719, 0.6159, 0.9276, 0.6153, 0.9274, 0.6278, 0.9274, 0.6278, 0.9717, 0.6284, 0.9719, 0.6159, 0.9721, 0.6034, 0.9278, 0.6027, 0.9276, 0.6153, 0.9276, 0.6153, 0.9719, 0.6159, 0.9721, 0.6034, 0.9923, 0.6358, 0.9717, 0.6284, 0.9815, 0.6401, 0.9274, 0.6278, 0.9066, 0.6346, 0.9173, 0.6392, 0.9719, 0.6159, 0.9717, 0.6284, 0.9923, 0.6358, 0.9923, 0.6358, 0.9809, 0.6072, 0.9719, 0.6159, 0.9274, 0.6278, 0.9276, 0.6153, 0.9188, 0.6063, 0.9188, 0.6063, 0.9066, 0.6346, 0.9274, 0.6278, 0.7999, 0.004823, 0.6494, 0.05351, 0.6603, 0.08721, 0.6603, 0.08721, 0.8107, 0.03856, 0.7999, 0.004823, 0.8274, 0.449, 0.6737, 0.4097, 0.6401, 0.4946, 0.6401, 0.4946, 0.7864, 0.5834, 0.8274, 0.449, 0.6737, 0.4097, 0.6432, 0.4018, 0.6114, 0.4839, 0.6114, 0.4839, 0.6401, 0.4946, 0.6737, 0.4097, 0.8454, 0.1853, 0.6867, 0.207, 0.6879, 0.3112, 0.6879, 0.3112, 0.8469, 0.3259, 0.8454, 0.1853, 0.8779, 0.3282, 0.8771, 0.182, 0.8454, 0.1853, 0.8454, 0.1853, 0.8469, 0.3259, 0.8779, 0.3282, 0.8274, 0.449, 0.8469, 0.3259, 0.6879, 0.3112, 0.6879, 0.3112, 0.6737, 0.4097, 0.8274, 0.449, 0.8577, 0.4558, 0.8779, 0.3282, 0.8469, 0.3259, 0.8469, 0.3259, 0.8274, 0.449, 0.8577, 0.4558, 0.8454, 0.1853, 0.8107, 0.03856, 0.6603, 0.08721, 0.6603, 0.08721, 0.6867, 0.207, 0.8454, 0.1853, 0.8771, 0.182, 0.8459, 0.0315, 0.8107, 0.03856, 0.8107, 0.03856, 0.8454, 0.1853, 0.8771, 0.182, 0.8577, 0.4558, 0.8274, 0.449, 0.7864, 0.5834, 0.7864, 0.5834, 0.8166, 0.5923, 0.8577, 0.4558, 0.657, 0.3093, 0.6879, 0.3112, 0.6867, 0.207, 0.6867, 0.207, 0.6546, 0.2111, 0.657, 0.3093, 0.6432, 0.4018, 0.6737, 0.4097, 0.6879, 0.3112, 0.6879, 0.3112, 0.657, 0.3093, 0.6432, 0.4018, 0.6867, 0.207, 0.6603, 0.08721, 0.6263, 0.09512, 0.6263, 0.09512, 0.6546, 0.2111, 0.6867, 0.207, 0.7396, 0.8899, 0.7394, 0.8743, 0.6309, 0.8761, 0.6309, 0.8761, 0.6312, 0.8916, 0.7396, 0.8899, 0.7316, 0.9535, 0.8339, 0.954, 0.834, 0.9384, 0.834, 0.9384, 0.7316, 0.938, 0.7316, 0.9535, 0.7362, 0.9015, 0.7396, 0.8899, 0.6312, 0.8916, 0.6312, 0.8916, 0.6338, 0.9034, 0.7362, 0.9015, 0.7756, 0.8738, 0.7394, 0.8743, 0.7396, 0.8899, 0.7396, 0.8899, 0.7759, 0.8985, 0.7756, 0.8738, 0.7676, 0.9145, 0.7396, 0.8899, 0.7362, 0.9015, 0.7362, 0.9015, 0.7605, 0.9221, 0.7676, 0.9145, 0.6185, 0.9217, 0.6338, 0.9034, 0.6312, 0.8916, 0.6312, 0.8916, 0.6018, 0.9211, 0.6185, 0.9217, 0.7078, 0.9379, 0.7078, 0.9534, 0.7316, 0.9535, 0.7316, 0.9535, 0.7316, 0.938, 0.7078, 0.9379, 0.6162, 0.9916, 0.6185, 0.9217, 0.6018, 0.9211, 0.6018, 0.9211, 0.5661, 0.991, 0.6162, 0.9916, 0.6398, 0.9532, 0.7078, 0.9534, 0.7078, 0.9379, 0.7078, 0.9379, 0.64, 0.9213, 0.6398, 0.9532, 0.5892, 0.8768, 0.5895, 0.8924, 0.6312, 0.8916, 0.6312, 0.8916, 0.6309, 0.8761, 0.5892, 0.8768, 0.5125, 0.8783, 0.5131, 0.9102, 0.5895, 0.8924, 0.5895, 0.8924, 0.5892, 0.8768, 0.5125, 0.8783, 0.8644, 0.9541, 0.8645, 0.9294, 0.834, 0.9384, 0.834, 0.9384, 0.8339, 0.954, 0.8644, 0.9541, 0.8374, 0.8186, 0.8322, 0.8219, 0.8359, 0.8275, 0.8359, 0.8275, 0.841, 0.8243, 0.8374, 0.8186, 0.8658, 0.8865, 0.8501, 0.8858, 0.8216, 0.9065, 0.8216, 0.9065, 0.896, 0.916, 0.8658, 0.8865, 0.8501, 0.8858, 0.8433, 0.8815, 0.8147, 0.8938, 0.8147, 0.8938, 0.8216, 0.9065, 0.8501, 0.8858, 0.841, 0.8243, 0.8359, 0.8275, 0.8484, 0.8529, 0.8484, 0.8529, 0.8591, 0.8517, 0.841, 0.8243, 0.8649, 0.8489, 0.8466, 0.8205, 0.841, 0.8243, 0.841, 0.8243, 0.8591, 0.8517, 0.8649, 0.8489, 0.8591, 0.8517, 0.8484, 0.8529, 0.8501, 0.8858, 0.8501, 0.8858, 0.8658, 0.8865, 0.8591, 0.8517, 0.8734, 0.8814, 0.8649, 0.8489, 0.8591, 0.8517, 0.8591, 0.8517, 0.8658, 0.8865, 0.8734, 0.8814, 0.8658, 0.8865, 0.896, 0.916, 0.9052, 0.9044, 0.9052, 0.9044, 0.8734, 0.8814, 0.8658, 0.8865, 0.842, 0.8541, 0.8484, 0.8529, 0.8359, 0.8275, 0.8359, 0.8275, 0.83, 0.8304, 0.842, 0.8541, 0.8433, 0.8815, 0.8501, 0.8858, 0.8484, 0.8529, 0.8484, 0.8529, 0.842, 0.8541, 0.8433, 0.8815, 0.6327, 0.8413, 0.8113, 0.8574, 0.8149, 0.8235, 0.8149, 0.8235, 0.6184, 0.8049, 0.6327, 0.8413, 0.6366, 0.8553, 0.8102, 0.8704, 0.8113, 0.8574, 0.8113, 0.8574, 0.6327, 0.8413, 0.6366, 0.8553, 0.5756, 0.8376, 0.5545, 0.8026, 0.5461, 0.8098, 0.5461, 0.8098, 0.5717, 0.852, 0.5756, 0.8376, 0.6184, 0.8049, 0.5545, 0.8026, 0.5756, 0.8376, 0.5756, 0.8376, 0.6327, 0.8413, 0.6184, 0.8049, 0.6327, 0.8413, 0.5756, 0.8376, 0.5809, 0.8505, 0.5809, 0.8505, 0.6366, 0.8553, 0.6327, 0.8413, 0.5097, 0.7668, 0.5545, 0.8026, 0.6184, 0.8049, 0.6184, 0.8049, 0.6076, 0.7689, 0.5097, 0.7668, 0.5097, 0.7668, 0.5026, 0.775, 0.5461, 0.8098, 0.5461, 0.8098, 0.5545, 0.8026, 0.5097, 0.7668, 0.6243, 0.798, 0.6184, 0.8049, 0.8149, 0.8235, 0.8149, 0.8235, 0.8165, 0.8129, 0.6243, 0.798, 0.6175, 0.7655, 0.6076, 0.7689, 0.6184, 0.8049, 0.6184, 0.8049, 0.6243, 0.798, 0.6175, 0.7655])
me_mesh.use_remesh_preserve_volume = False
me_mesh.use_remesh_preserve_attributes = False
me_mesh.use_mirror_vertex_groups = False
me_mesh.update()
me_mesh.normals_split_custom_set([tuple(v) for v in zip(*[iter([1.331e-06, -0.9624, -0.2718, 1.331e-06, -0.9624, -0.2718, 1.331e-06, -0.9624, -0.2718, 1.331e-06, -0.9624, -0.2718, 1.331e-06, -0.9624, -0.2718, 1.331e-06, -0.9624, -0.2718, 1.0, 8.77e-07, -3.211e-08, 1.0, 8.77e-07, -3.211e-08, 1.0, 8.77e-07, -3.211e-08, 1.0, 6.989e-07, -8.393e-09, 1.0, 6.989e-07, -8.393e-09, 1.0, 6.989e-07, -8.393e-09, 2.552e-07, 0.01253, 0.9999, 2.552e-07, 0.01253, 0.9999, 2.552e-07, 0.01253, 0.9999, -8.22e-08, 0.01253, 0.9999, -8.22e-08, 0.01253, 0.9999, -8.22e-08, 0.01253, 0.9999, 1.0, 5.224e-07, -3.377e-08, 1.0, 5.224e-07, -3.377e-08, 1.0, 5.224e-07, -3.377e-08, 1.0, 9.508e-07, 7.22e-08, 1.0, 9.508e-07, 7.22e-08, 1.0, 9.508e-07, 7.22e-08, 0.0, -0.1917, -0.9815, 0.0, -0.1917, -0.9815, 0.0, -0.1917, -0.9815, 0.0, -0.1917, -0.9815, 0.0, -0.1917, -0.9815, 0.0, -0.1917, -0.9815, 1.0, 6.98e-07, 2.514e-08, 1.0, 6.98e-07, 2.514e-08, 1.0, 6.98e-07, 2.514e-08, 1.0, 6.533e-07, -6.185e-09, 1.0, 6.533e-07, -6.185e-09, 1.0, 6.533e-07, -6.185e-09, 0.0, 0.2489, -0.9685, 0.0, 0.2489, -0.9685, 0.0, 0.2489, -0.9685, 0.0, 0.2489, -0.9685, 0.0, 0.2489, -0.9685, 0.0, 0.2489, -0.9685, 1.0, 6.163e-07, -3.134e-08, 1.0, 6.163e-07, -3.134e-08, 1.0, 6.163e-07, -3.134e-08, 1.0, 7.51e-07, 9.567e-08, 1.0, 7.51e-07, 9.567e-08, 1.0, 7.51e-07, 9.567e-08, 8.614e-07, -0.3605, -0.9328, 8.614e-07, -0.3605, -0.9328, 8.614e-07, -0.3605, -0.9328, 0.0, -0.3605, -0.9328, 0.0, -0.3605, -0.9328, 0.0, -0.3605, -0.9328, 7.137e-08, -0.04616, -0.9989, 7.137e-08, -0.04616, -0.9989, 7.137e-08, -0.04616, -0.9989, 5.395e-07, -0.04616, -0.9989, 5.395e-07, -0.04616, -0.9989, 5.395e-07, -0.04616, -0.9989, 1.252e-07, -0.5537, 0.8327, 1.252e-07, -0.5537, 0.8327, 1.252e-07, -0.5537, 0.8327, 6.219e-07, -0.5537, 0.8327, 6.219e-07, -0.5537, 0.8327, 6.219e-07, -0.5537, 0.8327, 5.501e-07, -0.2536, 0.9673, 5.501e-07, -0.2536, 0.9673, 5.501e-07, -0.2536, 0.9673, -3.036e-07, -0.2536, 0.9673, -3.036e-07, -0.2536, 0.9673, -3.036e-07, -0.2536, 0.9673, 1.369e-07, -0.06369, 0.998, 1.369e-07, -0.06369, 0.998, 1.369e-07, -0.06369, 0.998, 3.498e-08, -0.06369, 0.998, 3.498e-08, -0.06369, 0.998, 3.498e-08, -0.06369, 0.998, 0.3507, -0.9241, 0.1518, 0.3507, -0.9241, 0.1518, 0.3507, -0.9241, 0.1518, 0.3138, -0.938, 0.1472, 0.3138, -0.938, 0.1472, 0.3138, -0.938, 0.1472, 0.3026, 0.9511, 0.06246, 0.3026, 0.9511, 0.06246, 0.3026, 0.9511, 0.06246, 0.33, 0.9416, 0.06669, 0.33, 0.9416, 0.06669, 0.33, 0.9416, 0.06669, 0.9282, -0.3655, 0.07007, 0.9282, -0.3655, 0.07007, 0.9282, -0.3655, 0.07007, 0.9343, -0.3492, 0.07145, 0.9343, -0.3492, 0.07145, 0.9343, -0.3492, 0.07145, 0.09591, -0.385, -0.9179, 0.09591, -0.385, -0.9179, 0.09591, -0.385, -0.9179, 0.1013, -0.389, -0.9156, 0.1013, -0.389, -0.9156, 0.1013, -0.389, -0.9156, 1.0, 7.462e-07, 4.485e-09, 1.0, 7.462e-07, 4.485e-09, 1.0, 7.462e-07, 4.485e-09, 1.0, 6.232e-07, -4.124e-09, 1.0, 6.232e-07, -4.124e-09, 1.0, 6.232e-07, -4.124e-09, 0.1087, 0.09667, 0.9894, 0.1087, 0.09667, 0.9894, 0.1087, 0.09667, 0.9894, 0.06328, 0.1213, 0.9906, 0.06328, 0.1213, 0.9906, 0.06328, 0.1213, 0.9906, 0.1331, 0.9911, -0.006258, 0.1331, 0.9911, -0.006258, 0.1331, 0.9911, -0.006258, 0.1337, 0.991, -0.006193, 0.1337, 0.991, -0.006193, 0.1337, 0.991, -0.006193, 1.0, 7.552e-07, 2.173e-08, 1.0, 7.552e-07, 2.173e-08, 1.0, 7.552e-07, 2.173e-08, 1.0, 6.158e-07, -3.253e-10, 1.0, 6.158e-07, -3.253e-10, 1.0, 6.158e-07, -3.253e-10, 0.9856, 0.02615, 0.1673, 0.9856, 0.02615, 0.1673, 0.9856, 0.02615, 0.1673, 0.8716, 0.1263, -0.4737, 0.8716, 0.1263, -0.4737, 0.8716, 0.1263, -0.4737, 0.88, 8.946e-07, -0.4749, 0.88, 8.946e-07, -0.4749, 0.88, 8.946e-07, -0.4749, 0.88, 3.625e-07, -0.4749, 0.88, 3.625e-07, -0.4749, 0.88, 3.625e-07, -0.4749, 0.1092, 7.472e-08, 0.994, 0.1092, 7.472e-08, 0.994, 0.1092, 7.472e-08, 0.994, 0.1092, 7.472e-08, 0.994, 0.1092, 7.472e-08, 0.994, 0.1092, 7.472e-08, 0.994, 1.0, 7.311e-07, 1.72e-09, 1.0, 7.311e-07, 1.72e-09, 1.0, 7.311e-07, 1.72e-09, 1.0, 7.304e-07, 4.355e-09, 1.0, 7.304e-07, 4.355e-09, 1.0, 7.304e-07, 4.355e-09, 0.2907, 0.8294, -0.4771, 0.2907, 0.8294, -0.4771, 0.2907, 0.8294, -0.4771, 0.09694, 0.7217, -0.6854, 0.09694, 0.7217, -0.6854, 0.09694, 0.7217, -0.6854, 0.8546, -0.2618, -0.4484, 0.8546, -0.2618, -0.4484, 0.8546, -0.2618, -0.4484, 0.9711, 7.023e-07, 0.2387, 0.9711, 7.023e-07, 0.2387, 0.9711, 7.023e-07, 0.2387, 0.9773, 0.21, 0.02964, 0.9773, 0.21, 0.02964, 0.9773, 0.21, 0.02964, 0.9886, 0.1417, 0.05144, 0.9886, 0.1417, 0.05144, 0.9886, 0.1417, 0.05144, 0.9984, 3.408e-07, 0.0558, 0.9984, 3.408e-07, 0.0558, 0.9984, 3.408e-07, 0.0558, 0.9984, 5.865e-07, 0.0558, 0.9984, 5.865e-07, 0.0558, 0.9984, 5.865e-07, 0.0558, 0.09363, -0.184, 0.9785, 0.09363, -0.184, 0.9785, 0.09363, -0.184, 0.9785, 0.1077, -0.1637, 0.9806, 0.1077, -0.1637, 0.9806, 0.1077, -0.1637, 0.9806, 0.1467, 0.5503, -0.822, 0.1467, 0.5503, -0.822, 0.1467, 0.5503, -0.822, 0.118, 0.563, -0.818, 0.118, 0.563, -0.818, 0.118, 0.563, -0.818, -0.006845, -0.9978, 0.06551, -0.006845, -0.9978, 0.06551, -0.006845, -0.9978, 0.06551, 8.116e-07, -0.9978, 0.06622, 8.116e-07, -0.9978, 0.06622, 8.116e-07, -0.9978, 0.06622, 0.1428, 1.04e-07, -0.9898, 0.1428, 1.04e-07, -0.9898, 0.1428, 1.04e-07, -0.9898, 0.11, 0.02748, -0.9936, 0.11, 0.02748, -0.9936, 0.11, 0.02748, -0.9936, 3.702e-07, -0.7361, -0.6768, 3.702e-07, -0.7361, -0.6768, 3.702e-07, -0.7361, -0.6768, 0.3138, -0.938, -0.1471, 0.3138, -0.938, -0.1471, 0.3138, -0.938, -0.1471, 0.4715, -0.1093, -0.8751, 0.4715, -0.1093, -0.8751, 0.4715, -0.1093, -0.8751, 0.4458, -0.1168, -0.8875, 0.4458, -0.1168, -0.8875, 0.4458, -0.1168, -0.8875, 0.9997, 0.003952, 0.02384, 0.9997, 0.003952, 0.02384, 0.9997, 0.003952, 0.02384, 0.9997, 0.005383, 0.02436, 0.9997, 0.005383, 0.02436, 0.9997, 0.005383, 0.02436, 0.2011, -0.8732, 0.444, 0.2011, -0.8732, 0.444, 0.2011, -0.8732, 0.444, 0.2644, -0.8522, 0.4515, 0.2644, -0.8522, 0.4515, 0.2644, -0.8522, 0.4515, 0.232, 0.935, -0.2684, 0.232, 0.935, -0.2684, 0.232, 0.935, -0.2684, 0.2095, 0.9412, -0.2649, 0.2095, 0.9412, -0.2649, 0.2095, 0.9412, -0.2649, 0.4682, -0.7228, 0.5083, 0.4682, -0.7228, 0.5083, 0.4682, -0.7228, 0.5083, 0.5035, -0.7099, 0.4924, 0.5035, -0.7099, 0.4924, 0.5035, -0.7099, 0.4924, 0.3986, 0.8824, -0.25, 0.3986, 0.8824, -0.25, 0.3986, 0.8824, -0.25, 0.5377, 0.8184, -0.2026, 0.5377, 0.8184, -0.2026, 0.5377, 0.8184, -0.2026, 0.9996, 0.005985, 0.02708, 0.9996, 0.005985, 0.02708, 0.9996, 0.005985, 0.02708, 0.9998, 0.002667, 0.02075, 0.9998, 0.002667, 0.02075, 0.9998, 0.002667, 0.02075, 0.2478, -0.7862, 0.5661, 0.2478, -0.7862, 0.5661, 0.2478, -0.7862, 0.5661, 0.4815, -0.7903, 0.3789, 0.4815, -0.7903, 0.3789, 0.4815, -0.7903, 0.3789, 0.1336, 0.9015, 0.4116, 0.1336, 0.9015, 0.4116, 0.1336, 0.9015, 0.4116, 0.3812, 0.8997, 0.2126, 0.3812, 0.8997, 0.2126, 0.3812, 0.8997, 0.2126, 0.4265, -0.6705, -0.6071, 0.4265, -0.6705, -0.6071, 0.4265, -0.6705, -0.6071, 0.3422, 0.4094, -0.8458, 0.3422, 0.4094, -0.8458, 0.3422, 0.4094, -0.8458, 0.9997, 0.005556, 0.02474, 0.9997, 0.005556, 0.02474, 0.9997, 0.005556, 0.02474, 0.9997, 0.003079, 0.02396, 0.9997, 0.003079, 0.02396, 0.9997, 0.003079, 0.02396, 0.3827, -0.9239, -3.273e-08, 0.3827, -0.9239, -3.273e-08, 0.3827, -0.9239, -3.273e-08, 0.3827, -0.9239, 5.454e-09, 0.3827, -0.9239, 5.454e-09, 0.3827, -0.9239, 5.454e-09, 0.9239, -0.3827, 2.088e-08, 0.9239, -0.3827, 2.088e-08, 0.9239, -0.3827, 2.088e-08, 0.9239, -0.3827, 2.386e-08, 0.9239, -0.3827, 2.386e-08, 0.9239, -0.3827, 2.386e-08, 0.9239, 0.3827, -5.454e-09, 0.9239, 0.3827, -5.454e-09, 0.9239, 0.3827, -5.454e-09, 0.9239, 0.3827, 1.909e-08, 0.9239, 0.3827, 1.909e-08, 0.9239, 0.3827, 1.909e-08, 0.3827, 0.9239, 0.0, 0.3827, 0.9239, 0.0, 0.3827, 0.9239, 0.0, 0.3827, 0.9239, 6.545e-08, 0.3827, 0.9239, 6.545e-08, 0.3827, 0.9239, 6.545e-08, 0.3827, -0.9239, -1.907e-07, 0.3827, -0.9239, -1.907e-07, 0.3827, -0.9239, -1.907e-07, 0.3827, -0.9239, 0.0, 0.3827, -0.9239, 0.0, 0.3827, -0.9239, 0.0, 0.9239, -0.3827, 0.0, 0.9239, -0.3827, 0.0, 0.9239, -0.3827, 0.0, 0.9239, -0.3827, -6.355e-08, 0.9239, -0.3827, -6.355e-08, 0.9239, -0.3827, -6.355e-08, 0.9239, 0.3827, -1.271e-07, 0.9239, 0.3827, -1.271e-07, 0.9239, 0.3827, -1.271e-07, 0.9239, 0.3827, 0.0, 0.9239, 0.3827, 0.0, 0.9239, 0.3827, 0.0, 0.3827, 0.9239, 0.0, 0.3827, 0.9239, 0.0, 0.3827, 0.9239, 0.0, 0.3827, 0.9239, -3.178e-07, 0.3827, 0.9239, -3.178e-07, 0.3827, 0.9239, -3.178e-07, 0.0, 0.0, -1.0, 0.0, 0.0, -1.0, 0.0, 0.0, -1.0, 0.0, 0.0, -1.0, 0.0, 0.0, -1.0, 0.0, 0.0, -1.0, -9.982e-06, 0.0, -1.0, -9.982e-06, 0.0, -1.0, -9.982e-06, 0.0, -1.0, 0.0, 0.0, -1.0, 0.0, 0.0, -1.0, 0.0, 0.0, -1.0, 0.0, 0.0, -1.0, 0.0, 0.0, -1.0, 0.0, 0.0, -1.0, -4.891e-06, 0.0, -1.0, -4.891e-06, 0.0, -1.0, -4.891e-06, 0.0, -1.0, -3.327e-06, 0.0, -1.0, -3.327e-06, 0.0, -1.0, -3.327e-06, 0.0, -1.0, 0.0, 0.0, -1.0, 0.0, 0.0, -1.0, 0.0, 0.0, -1.0, -0.2138, -0.5161, 0.8294, -0.2138, -0.5161, 0.8294, -0.2138, -0.5161, 0.8294, -0.5161, -0.2138, 0.8294, -0.5161, -0.2138, 0.8294, -0.5161, -0.2138, 0.8294, -0.5161, 0.2138, 0.8294, -0.5161, 0.2138, 0.8294, -0.5161, 0.2138, 0.8294, -0.2138, 0.5161, 0.8294, -0.2138, 0.5161, 0.8294, -0.2138, 0.5161, 0.8294, 0.0001622, 0.02511, 0.9997, 0.0001622, 0.02511, 0.9997, 0.0001622, 0.02511, 0.9997, 0.009821, 0.02374, 0.9997, 0.009821, 0.02374, 0.9997, 0.009821, 0.02374, 0.9997, 0.998, 0.063, 2.309e-08, 0.998, 0.063, 2.309e-08, 0.998, 0.063, 2.309e-08, 0.998, 0.063, 0.0, 0.998, 0.063, 0.0, 0.998, 0.063, 0.0, -2.875e-05, 0.2701, -0.9628, -2.875e-05, 0.2701, -0.9628, -2.875e-05, 0.2701, -0.9628, 0.12, 0.2896, -0.9496, 0.12, 0.2896, -0.9496, 0.12, 0.2896, -0.9496, 0.9507, -0.3101, -7.376e-08, 0.9507, -0.3101, -7.376e-08, 0.9507, -0.3101, -7.376e-08, 0.9507, -0.3101, 0.0, 0.9507, -0.3101, 0.0, 0.9507, -0.3101, 0.0, 0.9239, 0.3827, 0.0, 0.9239, 0.3827, 0.0, 0.9239, 0.3827, 0.0, 0.9239, 0.3827, 9.789e-07, 0.9239, 0.3827, 9.789e-07, 0.9239, 0.3827, 9.789e-07, 0.3827, 0.9239, 1.305e-06, 0.3827, 0.9239, 1.305e-06, 0.3827, 0.9239, 1.305e-06, 0.3827, 0.9239, 0.0, 0.3827, 0.9239, 0.0, 0.3827, 0.9239, 0.0, -6.883e-05, -0.02003, 0.9998, -6.883e-05, -0.02003, 0.9998, -6.883e-05, -0.02003, 0.9998, -7.923e-06, -0.001275, -1.0, -7.923e-06, -0.001275, -1.0, -7.923e-06, -0.001275, -1.0, -0.003905, -0.009424, 0.9999, -0.003905, -0.009424, 0.9999, -0.003905, -0.009424, 0.9999, -0.01298, -0.005381, 0.9999, -0.01298, -0.005381, 0.9999, -0.01298, -0.005381, 0.9999, -0.0005988, -0.0005991, -1.0, -0.0005988, -0.0005991, -1.0, -0.0005988, -0.0005991, -1.0, 0.0, 0.0, -1.0, 0.0, 0.0, -1.0, 0.0, 0.0, -1.0, 0.0, -0.4055, 0.9141, 0.0, -0.4055, 0.9141, 0.0, -0.4055, 0.9141, 0.0, -0.4055, 0.9141, 0.0, -0.4055, 0.9141, 0.0, -0.4055, 0.9141, 1.0, 6.779e-07, -4.209e-08, 1.0, 6.779e-07, -4.209e-08, 1.0, 6.779e-07, -4.209e-08, 1.0, 7.714e-07, -2.796e-08, 1.0, 7.714e-07, -2.796e-08, 1.0, 7.714e-07, -2.796e-08, -2.646e-07, 0.1318, 0.9913, -2.646e-07, 0.1318, 0.9913, -2.646e-07, 0.1318, 0.9913, -7.018e-09, 0.1318, 0.9913, -7.018e-09, 0.1318, 0.9913, -7.018e-09, 0.1318, 0.9913, 1.0, 0.006057, -0.00536, 1.0, 0.006057, -0.00536, 1.0, 0.006057, -0.00536, 0.9999, 0.006964, -0.01055, 0.9999, 0.006964, -0.01055, 0.9999, 0.006964, -0.01055, 0.0, -0.4535, -0.8913, 0.0, -0.4535, -0.8913, 0.0, -0.4535, -0.8913, 0.0, -0.4535, -0.8913, 0.0, -0.4535, -0.8913, 0.0, -0.4535, -0.8913, 1.0, 6.405e-07, -1.747e-08, 1.0, 6.405e-07, -1.747e-08, 1.0, 6.405e-07, -1.747e-08, 1.0, 7.006e-07, -1.051e-08, 1.0, 7.006e-07, -1.051e-08, 1.0, 7.006e-07, -1.051e-08, 2.588e-07, -0.3103, -0.9506, 2.588e-07, -0.3103, -0.9506, 2.588e-07, -0.3103, -0.9506, 2.588e-07, -0.3103, -0.9506, 2.588e-07, -0.3103, -0.9506, 2.588e-07, -0.3103, -0.9506, 0.9994, 0.01836, -0.02781, 0.9994, 0.01836, -0.02781, 0.9994, 0.01836, -0.02781, 0.9996, 0.0115, -0.02593, 0.9996, 0.0115, -0.02593, 0.9996, 0.0115, -0.02593, 0.0, -0.6487, -0.761, 0.0, -0.6487, -0.761, 0.0, -0.6487, -0.761, 8.875e-07, -0.6487, -0.761, 8.875e-07, -0.6487, -0.761, 8.875e-07, -0.6487, -0.761, 1.477e-07, -0.1941, -0.981, 1.477e-07, -0.1941, -0.981, 1.477e-07, -0.1941, -0.981, 2.83e-07, -0.1941, -0.981, 2.83e-07, -0.1941, -0.981, 2.83e-07, -0.1941, -0.981, 1.222e-07, 0.452, 0.892, 1.222e-07, 0.452, 0.892, 1.222e-07, 0.452, 0.892, -3.325e-09, 0.452, 0.892, -3.325e-09, 0.452, 0.892, -3.325e-09, 0.452, 0.892, -6.744e-07, 0.323, 0.9464, -6.744e-07, 0.323, 0.9464, -6.744e-07, 0.323, 0.9464, 6.834e-09, 0.323, 0.9464, 6.834e-09, 0.323, 0.9464, 6.834e-09, 0.323, 0.9464, -1.215e-06, 0.6396, 0.7687, -1.215e-06, 0.6396, 0.7687, -1.215e-06, 0.6396, 0.7687, 0.0, 0.6396, 0.7687, 0.0, 0.6396, 0.7687, 0.0, 0.6396, 0.7687, 0.0, -0.9986, 0.05223, 0.0, -0.9986, 0.05223, 0.0, -0.9986, 0.05223, 6.898e-07, -0.9986, 0.05223, 6.898e-07, -0.9986, 0.05223, 6.898e-07, -0.9986, 0.05223, -1.393e-06, 0.9985, -0.05534, -1.393e-06, 0.9985, -0.05534, -1.393e-06, 0.9985, -0.05534, -1.364e-06, 0.9985, -0.05534, -1.364e-06, 0.9985, -0.05534, -1.364e-06, 0.9985, -0.05534, 1.0, 5.521e-07, -5.124e-09, 1.0, 5.521e-07, -5.124e-09, 1.0, 5.521e-07, -5.124e-09, 1.0, 8.097e-07, -4.927e-09, 1.0, 8.097e-07, -4.927e-09, 1.0, 8.097e-07, -4.927e-09, 6.531e-07, -0.6065, -0.7951, 6.531e-07, -0.6065, -0.7951, 6.531e-07, -0.6065, -0.7951, 0.0, -0.6065, -0.7951, 0.0, -0.6065, -0.7951, 0.0, -0.6065, -0.7951, 0.9327, -0.194, 0.304, 0.9327, -0.194, 0.304, 0.9327, -0.194, 0.304, 0.9244, -0.06838, 0.3752, 0.9244, -0.06838, 0.3752, 0.9244, -0.06838, 0.3752, 1.0, 7.056e-07, 6.645e-09, 1.0, 7.056e-07, 6.645e-09, 1.0, 7.056e-07, 6.645e-09, 1.0, 8.004e-07, -2.293e-07, 1.0, 8.004e-07, -2.293e-07, 1.0, 8.004e-07, -2.293e-07, -4.878e-07, 0.4627, -0.8865, -4.878e-07, 0.4627, -0.8865, -4.878e-07, 0.4627, -0.8865, -3.954e-07, 0.4627, -0.8865, -3.954e-07, 0.4627, -0.8865, -3.954e-07, 0.4627, -0.8865, 0.9725, -0.2328, 0.008198, 0.9725, -0.2328, 0.008198, 0.9725, -0.2328, 0.008198, 0.9721, -0.2345, -0.002215, 0.9721, -0.2345, -0.002215, 0.9721, -0.2345, -0.002215, 1.117e-07, -0.0009055, -1.0, 1.117e-07, -0.0009055, -1.0, 1.117e-07, -0.0009055, -1.0, 0.0, -0.0009055, -1.0, 0.0, -0.0009055, -1.0, 0.0, -0.0009055, -1.0, 0.0, -0.5318, 0.8468, 0.0, -0.5318, 0.8468, 0.0, -0.5318, 0.8468, 3.405e-07, -0.5318, 0.8468, 3.405e-07, -0.5318, 0.8468, 3.405e-07, -0.5318, 0.8468, 2.07e-07, -0.305, 0.9523, 2.07e-07, -0.305, 0.9523, 2.07e-07, -0.305, 0.9523, 2.612e-07, -0.305, 0.9523, 2.612e-07, -0.305, 0.9523, 2.612e-07, -0.305, 0.9523, -7.464e-07, 0.6198, 0.7847, -7.464e-07, 0.6198, 0.7847, -7.464e-07, 0.6198, 0.7847, -9.128e-07, 0.6198, 0.7847, -9.128e-07, 0.6198, 0.7847, -9.128e-07, 0.6198, 0.7847, 0.0, -0.3705, 0.9288, 0.0, -0.3705, 0.9288, 0.0, -0.3705, 0.9288, 0.0, -0.3705, 0.9288, 0.0, -0.3705, 0.9288, 0.0, -0.3705, 0.9288, 0.9832, -0.1809, 0.02401, 0.9703, -0.241, 0.01836, 0.9679, -0.25, 0.02742, 0.9679, -0.25, 0.02744, 0.9578, -0.2813, 0.05927, 0.9505, -0.2918, 0.1064, 1.754e-07, -0.5773, 0.8165, 1.754e-07, -0.5773, 0.8165, 1.754e-07, -0.5773, 0.8165, 1.032e-06, -0.5773, 0.8165, 1.032e-06, -0.5773, 0.8165, 1.032e-06, -0.5773, 0.8165, 1.0, 7.109e-07, -1.259e-08, 1.0, 7.109e-07, -1.259e-08, 1.0, 7.109e-07, -1.259e-08, 1.0, 7.408e-07, 5.091e-08, 1.0, 7.408e-07, 5.091e-08, 1.0, 7.408e-07, 5.091e-08, 0.0, -0.7784, -0.6277, 0.0, -0.7784, -0.6277, 0.0, -0.7784, -0.6277, 0.0, -0.7784, -0.6277, 0.0, -0.7784, -0.6277, 0.0, -0.7784, -0.6277, 0.9967, -0.07883, 0.01661, 0.9919, -0.127, 0.01011, 0.9967, -0.07883, 0.01661, 0.9949, -0.08133, 0.05961, 0.9949, -0.08133, 0.05961, 0.9949, -0.08133, 0.05961, 0.0, -0.2405, -0.9707, 0.0, -0.2405, -0.9707, 0.0, -0.2405, -0.9707, 0.0, -0.2405, -0.9707, 0.0, -0.2405, -0.9707, 0.0, -0.2405, -0.9707, 0.0, -0.737, -0.6759, 0.0, -0.737, -0.6759, 0.0, -0.737, -0.6759, 1.007e-06, -0.737, -0.6759, 1.007e-06, -0.737, -0.6759, 1.007e-06, -0.737, -0.6759, 0.0, 0.6984, 0.7157, 0.0, 0.6984, 0.7157, 0.0, 0.6984, 0.7157, 0.0, 0.6984, 0.7157, 0.0, 0.6984, 0.7157, 0.0, 0.6984, 0.7157, 0.0, 0.1487, 0.9889, 0.0, 0.1487, 0.9889, 0.0, 0.1487, 0.9889, -9.555e-07, 0.1487, 0.9889, -9.555e-07, 0.1487, 0.9889, -9.555e-07, 0.1487, 0.9889, 1.0, 6.967e-07, 0.0, 1.0, 6.967e-07, 0.0, 1.0, 6.967e-07, 0.0, 1.0, 7.018e-07, -1.115e-13, 1.0, 7.018e-07, -1.115e-13, 1.0, 7.018e-07, -1.115e-13, 0.5447, 0.8386, 0.0, 0.5447, 0.8386, 0.0, 0.5447, 0.8386, 0.0, 0.5447, 0.8386, 0.0, 0.5447, 0.8386, 0.0, 0.5447, 0.8386, 0.0, -0.1001, 0.4153, 0.9042, -0.1001, 0.4153, 0.9042, -0.1001, 0.4153, 0.9042, 0.0, 0.3904, 0.9207, 0.0, 0.3904, 0.9207, 0.0, 0.3904, 0.9207, 1.0, 6.815e-07, 0.0, 1.0, 6.815e-07, 0.0, 1.0, 6.815e-07, 0.0, 1.0, 6.633e-07, 0.0, 1.0, 6.633e-07, 0.0, 1.0, 6.633e-07, 0.0, 0.5447, 0.8386, -4.925e-07, 0.5447, 0.8386, -4.925e-07, 0.5447, 0.8386, -4.925e-07, 0.5447, 0.8386, 0.0, 0.5447, 0.8386, 0.0, 0.5447, 0.8386, 0.0, 1.0, 7.719e-07, 0.0, 1.0, 7.719e-07, 0.0, 1.0, 7.719e-07, 0.0, 1.0, 9.121e-07, 0.0, 1.0, 9.121e-07, 0.0, 1.0, 9.121e-07, 0.0, 0.0, 0.6585, 0.7525, 0.0, 0.6585, 0.7525, 0.0, 0.6585, 0.7525, 0.0, 0.6585, 0.7525, 0.0, 0.6585, 0.7525, 0.0, 0.6585, 0.7525, 0.0, -1.0, -1.681e-07, 0.0, -1.0, -1.681e-07, 0.0, -1.0, -1.681e-07, 1.952e-06, -1.0, 0.0, 1.952e-06, -1.0, 0.0, 1.952e-06, -1.0, 0.0, 3.031e-07, -0.1885, -0.9821, 3.031e-07, -0.1885, -0.9821, 3.031e-07, -0.1885, -0.9821, -7.64e-07, -0.1885, -0.9821, -7.64e-07, -0.1885, -0.9821, -7.64e-07, -0.1885, -0.9821, 0.0, -0.9624, -0.2718, 0.0, -0.9624, -0.2718, 0.0, -0.9624, -0.2718, 0.0, -0.9624, -0.2718, 0.0, -0.9624, -0.2718, 0.0, -0.9624, -0.2718, -1.0, -8.495e-07, -1.331e-08, -1.0, -8.495e-07, -1.331e-08, -1.0, -8.495e-07, -1.331e-08, -1.0, -5.307e-07, 3.211e-08, -1.0, -5.307e-07, 3.211e-08, -1.0, -5.307e-07, 3.211e-08, -4.452e-07, 0.01253, 0.9999, -4.452e-07, 0.01253, 0.9999, -4.452e-07, 0.01253, 0.9999, 0.0, 0.01253, 0.9999, 0.0, 0.01253, 0.9999, 0.0, 0.01253, 0.9999, -1.0, -8.949e-07, -5.323e-08, -1.0, -8.949e-07, -5.323e-08, -1.0, -8.949e-07, -5.323e-08, -1.0, -5.572e-07, 5.356e-08, -1.0, -5.572e-07, 5.356e-08, -1.0, -5.572e-07, 5.356e-08, -2.571e-07, -0.1917, -0.9815, -2.571e-07, -0.1917, -0.9815, -2.571e-07, -0.1917, -0.9815, 6.919e-07, -0.1917, -0.9815, 6.919e-07, -0.1917, -0.9815, 6.919e-07, -0.1917, -0.9815, -1.0, -7.259e-07, 3.723e-08, -1.0, -7.259e-07, 3.723e-08, -1.0, -7.259e-07, 3.723e-08, -1.0, -6.282e-07, -2.884e-08, -1.0, -6.282e-07, -2.884e-08, -1.0, -6.282e-07, -2.884e-08, -5.833e-07, 0.2489, -0.9685, -5.833e-07, 0.2489, -0.9685, -5.833e-07, 0.2489, -0.9685, 2.475e-07, 0.2489, -0.9685, 2.475e-07, 0.2489, -0.9685, 2.475e-07, 0.2489, -0.9685, -1.0, -5.007e-07, 8.72e-08, -1.0, -5.007e-07, 8.72e-08, -1.0, -5.007e-07, 8.72e-08, -1.0, -8.437e-07, -1.853e-08, -1.0, -8.437e-07, -1.853e-08, -1.0, -8.437e-07, -1.853e-08, 0.0, -0.3605, -0.9328, 0.0, -0.3605, -0.9328, 0.0, -0.3605, -0.9328, 4.716e-08, -0.3605, -0.9328, 4.716e-08, -0.3605, -0.9328, 4.716e-08, -0.3605, -0.9328, 0.0, -0.04616, -0.9989, 0.0, -0.04616, -0.9989, 0.0, -0.04616, -0.9989, 0.0, -0.04616, -0.9989, 0.0, -0.04616, -0.9989, 0.0, -0.04616, -0.9989, 0.0, -0.5537, 0.8327, 0.0, -0.5537, 0.8327, 0.0, -0.5537, 0.8327, 4.541e-07, -0.5537, 0.8327, 4.541e-07, -0.5537, 0.8327, 4.541e-07, -0.5537, 0.8327, 0.0, -0.2536, 0.9673, 0.0, -0.2536, 0.9673, 0.0, -0.2536, 0.9673, 0.0, -0.2536, 0.9673, 0.0, -0.2536, 0.9673, 0.0, -0.2536, 0.9673, 0.0, -0.06369, 0.998, 0.0, -0.06369, 0.998, 0.0, -0.06369, 0.998, 0.0, -0.06369, 0.998, 0.0, -0.06369, 0.998, 0.0, -0.06369, 0.998, -0.3138, -0.938, 0.1472, -0.3138, -0.938, 0.1472, -0.3138, -0.938, 0.1472, -0.3507, -0.9241, 0.1518, -0.3507, -0.9241, 0.1518, -0.3507, -0.9241, 0.1518, -0.33, 0.9416, 0.06669, -0.33, 0.9416, 0.06669, -0.33, 0.9416, 0.06669, -0.3026, 0.9511, 0.06246, -0.3026, 0.9511, 0.06246, -0.3026, 0.9511, 0.06246, -0.9343, -0.3492, 0.07145, -0.9343, -0.3492, 0.07145, -0.9343, -0.3492, 0.07145, -0.9282, -0.3655, 0.07007, -0.9282, -0.3655, 0.07007, -0.9282, -0.3655, 0.07007, -0.1013, -0.389, -0.9156, -0.1013, -0.389, -0.9156, -0.1013, -0.389, -0.9156, -0.09591, -0.385, -0.9179, -0.09591, -0.385, -0.9179, -0.09591, -0.385, -0.9179, -1.0, -6.603e-07, 4.582e-09, -1.0, -6.603e-07, 4.582e-09, -1.0, -6.603e-07, 4.582e-09, -1.0, -8.095e-07, 7.272e-09, -1.0, -8.095e-07, 7.272e-09, -1.0, -8.095e-07, 7.272e-09, -0.06328, 0.1213, 0.9906, -0.06328, 0.1213, 0.9906, -0.06328, 0.1213, 0.9906, -0.1087, 0.09667, 0.9894, -0.1087, 0.09667, 0.9894, -0.1087, 0.09667, 0.9894, -0.1337, 0.991, -0.006193, -0.1337, 0.991, -0.006193, -0.1337, 0.991, -0.006193, -0.1331, 0.9911, -0.006258, -0.1331, 0.9911, -0.006258, -0.1331, 0.9911, -0.006258, -1.0, -8.515e-07, 5.203e-09, -1.0, -8.515e-07, 5.203e-09, -1.0, -8.515e-07, 5.203e-09, -1.0, -2.845e-07, -1.4e-08, -1.0, -2.845e-07, -1.4e-08, -1.0, -2.845e-07, -1.4e-08, -0.8716, 0.1263, -0.4737, -0.8716, 0.1263, -0.4737, -0.8716, 0.1263, -0.4737, -0.9856, 0.02615, 0.1673, -0.9856, 0.02615, 0.1673, -0.9856, 0.02615, 0.1673, -0.88, -9.063e-07, -0.4749, -0.88, -9.063e-07, -0.4749, -0.88, -9.063e-07, -0.4749, -0.88, -3.578e-07, -0.4749, -0.88, -3.578e-07, -0.4749, -0.88, -3.578e-07, -0.4749, -0.1092, -7.472e-08, 0.994, -0.1092, -7.472e-08, 0.994, -0.1092, -7.472e-08, 0.994, -0.1092, -5.811e-08, 0.994, -0.1092, -5.811e-08, 0.994, -0.1092, -5.811e-08, 0.994, -1.0, -3.652e-07, 4.066e-09, -1.0, -3.652e-07, 4.066e-09, -1.0, -3.652e-07, 4.066e-09, -1.0, -7.403e-07, -1.72e-09, -1.0, -7.403e-07, -1.72e-09, -1.0, -7.403e-07, -1.72e-09, -0.09694, 0.7217, -0.6854, -0.09694, 0.7217, -0.6854, -0.09694, 0.7217, -0.6854, -0.2907, 0.8294, -0.4772, -0.2907, 0.8294, -0.4772, -0.2907, 0.8294, -0.4772, -0.9711, -6.287e-07, 0.2387, -0.9711, -6.287e-07, 0.2387, -0.9711, -6.287e-07, 0.2387, -0.8546, -0.2618, -0.4484, -0.8546, -0.2618, -0.4484, -0.8546, -0.2618, -0.4484, -0.9886, 0.1417, 0.05144, -0.9886, 0.1417, 0.05144, -0.9886, 0.1417, 0.05144, -0.9773, 0.21, 0.02964, -0.9773, 0.21, 0.02964, -0.9773, 0.21, 0.02964, -0.9984, -3.91e-07, 0.0558, -0.9984, -3.91e-07, 0.0558, -0.9984, -3.91e-07, 0.0558, -0.9984, -8.519e-07, 0.0558, -0.9984, -8.519e-07, 0.0558, -0.9984, -8.519e-07, 0.0558, -0.1077, -0.1637, 0.9806, -0.1077, -0.1637, 0.9806, -0.1077, -0.1637, 0.9806, -0.09363, -0.184, 0.9785, -0.09363, -0.184, 0.9785, -0.09363, -0.184, 0.9785, -0.118, 0.563, -0.818, -0.118, 0.563, -0.818, -0.118, 0.563, -0.818, -0.1467, 0.5503, -0.822, -0.1467, 0.5503, -0.822, -0.1467, 0.5503, -0.822, 4.635e-07, -0.9978, 0.06622, 4.635e-07, -0.9978, 0.06622, 4.635e-07, -0.9978, 0.06622, 0.006846, -0.9978, 0.06551, 0.006846, -0.9978, 0.06551, 0.006846, -0.9978, 0.06551, -0.11, 0.02748, -0.9936, -0.11, 0.02748, -0.9936, -0.11, 0.02748, -0.9936, -0.1428, -1.04e-07, -0.9898, -0.1428, -1.04e-07, -0.9898, -0.1428, -1.04e-07, -0.9898, -0.3138, -0.938, -0.1471, -0.3138, -0.938, -0.1471, -0.3138, -0.938, -0.1471, 7.612e-07, -0.7361, -0.6768, 7.612e-07, -0.7361, -0.6768, 7.612e-07, -0.7361, -0.6768, -0.4458, -0.1168, -0.8875, -0.4458, -0.1168, -0.8875, -0.4458, -0.1168, -0.8875, -0.4715, -0.1093, -0.8751, -0.4715, -0.1093, -0.8751, -0.4715, -0.1093, -0.8751, -0.9997, 0.005382, 0.02436, -0.9997, 0.005382, 0.02436, -0.9997, 0.005382, 0.02436, -0.9997, 0.003951, 0.02384, -0.9997, 0.003951, 0.02384, -0.9997, 0.003951, 0.02384, -0.2644, -0.8522, 0.4515, -0.2644, -0.8522, 0.4515, -0.2644, -0.8522, 0.4515, -0.2011, -0.8732, 0.444, -0.2011, -0.8732, 0.444, -0.2011, -0.8732, 0.444, -0.2095, 0.9412, -0.2649, -0.2095, 0.9412, -0.2649, -0.2095, 0.9412, -0.2649, -0.232, 0.935, -0.2684, -0.232, 0.935, -0.2684, -0.232, 0.935, -0.2684, -0.5035, -0.7099, 0.4924, -0.5035, -0.7099, 0.4924, -0.5035, -0.7099, 0.4924, -0.4682, -0.7228, 0.5083, -0.4682, -0.7228, 0.5083, -0.4682, -0.7228, 0.5083, -0.5377, 0.8184, -0.2026, -0.5377, 0.8184, -0.2026, -0.5377, 0.8184, -0.2026, -0.3986, 0.8824, -0.25, -0.3986, 0.8824, -0.25, -0.3986, 0.8824, -0.25, -0.9998, 0.002666, 0.02075, -0.9998, 0.002666, 0.02075, -0.9998, 0.002666, 0.02075, -0.9996, 0.005984, 0.02708, -0.9996, 0.005984, 0.02708, -0.9996, 0.005984, 0.02708, -0.4815, -0.7903, 0.3789, -0.4815, -0.7903, 0.3789, -0.4815, -0.7903, 0.3789, -0.2478, -0.7862, 0.5661, -0.2478, -0.7862, 0.5661, -0.2478, -0.7862, 0.5661, -0.3812, 0.8997, 0.2126, -0.3812, 0.8997, 0.2126, -0.3812, 0.8997, 0.2126, -0.1336, 0.9015, 0.4116, -0.1336, 0.9015, 0.4116, -0.1336, 0.9015, 0.4116, -0.4265, -0.6705, -0.6071, -0.4265, -0.6705, -0.6071, -0.4265, -0.6705, -0.6071, -0.3422, 0.4094, -0.8458, -0.3422, 0.4094, -0.8458, -0.3422, 0.4094, -0.8458, -0.9997, 0.003078, 0.02396, -0.9997, 0.003078, 0.02396, -0.9997, 0.003078, 0.02396, -0.9997, 0.005555, 0.02474, -0.9997, 0.005555, 0.02474, -0.9997, 0.005555, 0.02474, -0.3827, -0.9239, 9.457e-08, -0.3827, -0.9239, 9.457e-08, -0.3827, -0.9239, 9.457e-08, -0.3827, -0.9239, -4.363e-08, -0.3827, -0.9239, -4.363e-08, -0.3827, -0.9239, -4.363e-08, -0.9239, -0.3827, 8.301e-09, -0.9239, -0.3827, 8.301e-09, -0.9239, -0.3827, 8.301e-09, -0.9239, -0.3827, 5.21e-08, -0.9239, -0.3827, 5.21e-08, -0.9239, -0.3827, 5.21e-08, -0.9239, 0.3827, 5.996e-08, -0.9239, 0.3827, 5.996e-08, -0.9239, 0.3827, 5.996e-08, -0.9239, 0.3827, 7.636e-09, -0.9239, 0.3827, 7.636e-09, -0.9239, 0.3827, 7.636e-09, -0.3827, 0.9239, 6.545e-08, -0.3827, 0.9239, 6.545e-08, -0.3827, 0.9239, 6.545e-08, -0.3827, 0.9239, 9.821e-08, -0.3827, 0.9239, 9.821e-08, -0.3827, 0.9239, 9.821e-08, -0.3827, -0.9239, 0.0, -0.3827, -0.9239, 0.0, -0.3827, -0.9239, 0.0, -0.3827, -0.9239, 0.0, -0.3827, -0.9239, 0.0, -0.3827, -0.9239, 0.0, -0.9239, -0.3827, 0.0, -0.9239, -0.3827, 0.0, -0.9239, -0.3827, 0.0, -0.9239, -0.3827, 0.0, -0.9239, -0.3827, 0.0, -0.9239, -0.3827, 0.0, -0.9239, 0.3827, 0.0, -0.9239, 0.3827, 0.0, -0.9239, 0.3827, 0.0, -0.9239, 0.3827, 0.0, -0.9239, 0.3827, 0.0, -0.9239, 0.3827, 0.0, -0.3827, 0.9239, 0.0, -0.3827, 0.9239, 0.0, -0.3827, 0.9239, 0.0, -0.3827, 0.9239, 0.0, -0.3827, 0.9239, 0.0, -0.3827, 0.9239, 0.0, 0.0, 0.0, -1.0, 0.0, 0.0, -1.0, 0.0, 0.0, -1.0, 0.0, 0.0, -1.0, 0.0, 0.0, -1.0, 0.0, 0.0, -1.0, 0.0, 0.0, -1.0, 0.0, 0.0, -1.0, 0.0, 0.0, -1.0, 1.331e-05, 0.0, -1.0, 1.331e-05, 0.0, -1.0, 1.331e-05, 0.0, -1.0, 9.781e-06, 0.0, -1.0, 9.781e-06, 0.0, -1.0, 9.781e-06, 0.0, -1.0, 0.0, 0.0, -1.0, 0.0, 0.0, -1.0, 0.0, 0.0, -1.0, -4.891e-06, 0.0, -1.0, -4.891e-06, 0.0, -1.0, -4.891e-06, 0.0, -1.0, 0.0, 0.0, -1.0, 0.0, 0.0, -1.0, 0.0, 0.0, -1.0, 0.2138, -0.5161, 0.8294, 0.2138, -0.5161, 0.8294, 0.2138, -0.5161, 0.8294, 0.5161, -0.2138, 0.8294, 0.5161, -0.2138, 0.8294, 0.5161, -0.2138, 0.8294, 0.5161, 0.2138, 0.8294, 0.5161, 0.2138, 0.8294, 0.5161, 0.2138, 0.8294, 0.2138, 0.5161, 0.8294, 0.2138, 0.5161, 0.8294, 0.2138, 0.5161, 0.8294, -0.009822, 0.02374, 0.9997, -0.009822, 0.02374, 0.9997, -0.009822, 0.02374, 0.9997, -0.0001652, 0.02511, 0.9997, -0.0001652, 0.02511, 0.9997, -0.0001652, 0.02511, 0.9997, -0.9939, -0.1107, 2.909e-06, -0.998, 0.063, 0.0, -0.998, 0.063, 0.0, -0.998, 0.063, 2.938e-08, -0.998, 0.063, 2.938e-08, -0.9972, 0.06292, 0.04126, -0.12, 0.2896, -0.9496, -0.12, 0.2896, -0.9496, -0.107, 0.2877, -0.9517, -0.107, 0.2877, -0.9517, 3.29e-05, 0.2701, -0.9628, 3.29e-05, 0.2701, -0.9628, -0.9507, -0.3101, 0.0, -0.9507, -0.3101, 0.0, -0.9627, -0.2706, -2.939e-05, -0.9558, -0.2919, 0.03669, -0.9507, -0.3101, 0.0, -0.9507, -0.3101, 0.0, -0.9239, 0.3827, 0.0, -0.9239, 0.3827, 0.0, -0.9239, 0.3827, 0.0, -0.9239, 0.3827, 0.0, -0.9239, 0.3827, 0.0, -0.9239, 0.3827, 0.0, -0.3827, 0.9239, 0.0, -0.3827, 0.9239, 0.0, -0.3827, 0.9239, 0.0, -0.3827, 0.9239, 0.0, -0.3827, 0.9239, 0.0, -0.3827, 0.9239, 0.0, 6.883e-05, -0.02003, 0.9998, 6.883e-05, -0.02003, 0.9998, 6.883e-05, -0.02003, 0.9998, 7.923e-06, -0.001275, -1.0, 7.923e-06, -0.001275, -1.0, 7.923e-06, -0.001275, -1.0, 0.01298, -0.005381, 0.9999, 0.01298, -0.005381, 0.9999, 0.01298, -0.005381, 0.9999, 0.003907, -0.009424, 0.9999, 0.003907, -0.009424, 0.9999, 0.003907, -0.009424, 0.9999, 4.369e-06, 0.0, -1.0, 4.369e-06, 0.0, -1.0, 4.369e-06, 0.0, -1.0, 0.0005988, -0.0005991, -1.0, 0.0005988, -0.0005991, -1.0, 0.0005988, -0.0005991, -1.0, 0.0, -0.4055, 0.9141, 0.0, -0.4055, 0.9141, 0.0, -0.4055, 0.9141, 0.0, -0.4055, 0.9141, 0.0, -0.4055, 0.9141, 0.0, -0.4055, 0.9141, -1.0, -6.75e-07, 2.796e-08, -1.0, -6.75e-07, 2.796e-08, -1.0, -6.75e-07, 2.796e-08, -1.0, -7.164e-07, 4.209e-08, -1.0, -7.164e-07, 4.209e-08, -1.0, -7.164e-07, 4.209e-08, -6.959e-07, 0.1318, 0.9913, -6.959e-07, 0.1318, 0.9913, -6.959e-07, 0.1318, 0.9913, 0.0, 0.1318, 0.9913, 0.0, 0.1318, 0.9913, 0.0, 0.1318, 0.9913, -0.9999, 0.006962, -0.01055, -0.9999, 0.006962, -0.01055, -0.9999, 0.006962, -0.01055, -1.0, 0.006056, -0.00536, -1.0, 0.006056, -0.00536, -1.0, 0.006056, -0.00536, 0.0, -0.4535, -0.8913, 0.0, -0.4535, -0.8913, 0.0, -0.4535, -0.8913, 0.0, -0.4535, -0.8913, 0.0, -0.4535, -0.8913, 0.0, -0.4535, -0.8913, -1.0, -7.545e-07, 9.473e-08, -1.0, -7.545e-07, 9.473e-08, -1.0, -7.545e-07, 9.473e-08, -1.0, -7.116e-07, 7.445e-08, -1.0, -7.116e-07, 7.445e-08, -1.0, -7.116e-07, 7.445e-08, 0.0, -0.3103, -0.9506, 0.0, -0.3103, -0.9506, 0.0, -0.3103, -0.9506, 1.909e-07, -0.3103, -0.9506, 1.909e-07, -0.3103, -0.9506, 1.909e-07, -0.3103, -0.9506, -0.9996, 0.0115, -0.02593, -0.9996, 0.0115, -0.02593, -0.9996, 0.0115, -0.02593, -0.9994, 0.01836, -0.02781, -0.9994, 0.01836, -0.02781, -0.9994, 0.01836, -0.02781, 0.0, -0.6487, -0.761, 0.0, -0.6487, -0.761, 0.0, -0.6487, -0.761, 0.0, -0.6487, -0.761, 0.0, -0.6487, -0.761, 0.0, -0.6487, -0.761, 0.0, -0.1941, -0.981, 0.0, -0.1941, -0.981, 0.0, -0.1941, -0.981, 2.242e-07, -0.1941, -0.981, 2.242e-07, -0.1941, -0.981, 2.242e-07, -0.1941, -0.981, -1.362e-06, 0.452, 0.892, -1.362e-06, 0.452, 0.892, -1.362e-06, 0.452, 0.892, 0.0, 0.452, 0.892, 0.0, 0.452, 0.892, 0.0, 0.452, 0.892, 0.0, 0.323, 0.9464, 0.0, 0.323, 0.9464, 0.0, 0.323, 0.9464, 0.0, 0.323, 0.9464, 0.0, 0.323, 0.9464, 0.0, 0.323, 0.9464, 0.0, 0.6396, 0.7687, 0.0, 0.6396, 0.7687, 0.0, 0.6396, 0.7687, 0.0, 0.6396, 0.7687, 0.0, 0.6396, 0.7687, 0.0, 0.6396, 0.7687, 6.975e-07, -0.9986, 0.05223, 6.975e-07, -0.9986, 0.05223, 6.975e-07, -0.9986, 0.05223, 1.368e-06, -0.9986, 0.05223, 1.368e-06, -0.9986, 0.05223, 1.368e-06, -0.9986, 0.05223, 0.0, 0.9985, -0.05534, 0.0, 0.9985, -0.05534, 0.0, 0.9985, -0.05534, 0.0, 0.9985, -0.05534, 0.0, 0.9985, -0.05534, 0.0, 0.9985, -0.05534, -0.9998, -0.009777, 0.01571, -1.0, -1.152e-06, 4.927e-09, -1.0, -1.152e-06, 4.927e-09, -1.0, -8.983e-07, 5.124e-09, -1.0, -8.983e-07, 5.124e-09, -0.9998, 0.000182, 0.0185, 7.321e-07, -0.6065, -0.7951, 7.321e-07, -0.6065, -0.7951, 7.321e-07, -0.6065, -0.7951, 8.533e-07, -0.6065, -0.7951, 8.533e-07, -0.6065, -0.7951, 8.533e-07, -0.6065, -0.7951, -0.9326, -0.1701, 0.3182, -0.9244, -0.06838, 0.3752, -0.9277, -0.08269, 0.364, -0.9773, -0.04941, 0.2058, -0.9327, -0.194, 0.304, -0.9326, -0.1701, 0.3182, -1.0, -9.505e-07, 2.118e-08, -1.0, -9.505e-07, 2.118e-08, -1.0, -9.505e-07, 2.118e-08, -1.0, -7.938e-07, -7.476e-09, -0.9999, -0.01564, 0.005528, -1.0, -7.938e-07, -7.476e-09, -3.679e-07, 0.4627, -0.8865, -3.679e-07, 0.4627, -0.8865, -3.679e-07, 0.4627, -0.8865, 0.0, 0.4627, -0.8865, 0.0, 0.4627, -0.8865, 0.0, 0.4627, -0.8865, -0.9724, -0.233, 0.007155, -0.9721, -0.2345, -0.002216, -0.9691, -0.2463, -0.01346, -0.9883, -0.1523, 0.0002409, -0.9725, -0.2328, 0.008197, -0.9724, -0.233, 0.007156, 1.232e-07, -0.0009055, -1.0, 1.232e-07, -0.0009055, -1.0, 1.232e-07, -0.0009055, -1.0, -7.126e-09, -0.0009055, -1.0, -7.126e-09, -0.0009055, -1.0, -7.126e-09, -0.0009055, -1.0, 6.512e-07, -0.5318, 0.8468, 6.512e-07, -0.5318, 0.8468, 6.512e-07, -0.5318, 0.8468, 7.597e-07, -0.5318, 0.8468, 7.597e-07, -0.5318, 0.8468, 7.597e-07, -0.5318, 0.8468, 2.087e-07, -0.305, 0.9523, 2.087e-07, -0.305, 0.9523, 2.087e-07, -0.305, 0.9523, 4.286e-07, -0.305, 0.9523, 4.286e-07, -0.305, 0.9523, 4.286e-07, -0.305, 0.9523, -3.91e-07, 0.6198, 0.7847, -3.91e-07, 0.6198, 0.7847, -3.91e-07, 0.6198, 0.7847, 0.0, 0.6198, 0.7847, 0.0, 0.6198, 0.7847, 0.0, 0.6198, 0.7847, 6.935e-07, -0.3705, 0.9288, 6.935e-07, -0.3705, 0.9288, 6.935e-07, -0.3705, 0.9288, 0.0, -0.3705, 0.9288, 0.0, -0.3705, 0.9288, 0.0, -0.3705, 0.9288, -0.9578, -0.2813, 0.05927, -0.9578, -0.2813, 0.05927, -0.9578, -0.2813, 0.05927, -0.9703, -0.241, 0.01836, -0.9703, -0.241, 0.01836, -0.9703, -0.241, 0.01836, 0.0, -0.5773, 0.8165, 0.0, -0.5773, 0.8165, 0.0, -0.5773, 0.8165, 0.0, -0.5773, 0.8165, 0.0, -0.5773, 0.8165, 0.0, -0.5773, 0.8165, -1.0, -9.429e-07, -1.455e-07, -1.0, -9.429e-07, -1.455e-07, -1.0, -9.429e-07, -1.455e-07, -1.0, -5.238e-07, -3.615e-08, -1.0, -5.238e-07, -3.615e-08, -1.0, -5.238e-07, -3.615e-08, 0.0, -0.7784, -0.6277, 0.0, -0.7784, -0.6277, 0.0, -0.7784, -0.6277, 1.891e-06, -0.7784, -0.6277, 1.891e-06, -0.7784, -0.6277, 1.891e-06, -0.7784, -0.6277, -0.9949, -0.08133, 0.05961, -0.9949, -0.08133, 0.05961, -0.9949, -0.08133, 0.05961, -0.9967, -0.07883, 0.01661, -0.9967, -0.07883, 0.01661, -0.9967, -0.07883, 0.01661, 7.205e-07, -0.2405, -0.9707, 7.205e-07, -0.2405, -0.9707, 7.205e-07, -0.2405, -0.9707, 3.539e-08, -0.2405, -0.9707, 3.539e-08, -0.2405, -0.9707, 3.539e-08, -0.2405, -0.9707, 5.855e-08, -0.737, -0.6759, 5.855e-08, -0.737, -0.6759, 5.855e-08, -0.737, -0.6759, 1.583e-06, -0.737, -0.6759, 1.583e-06, -0.737, -0.6759, 1.583e-06, -0.737, -0.6759, 0.0, 0.6984, 0.7157, 0.0, 0.6984, 0.7157, 0.0, 0.6984, 0.7157, -3.335e-06, 0.6984, 0.7157, -3.335e-06, 0.6984, 0.7157, -3.335e-06, 0.6984, 0.7157, 0.0, 0.1487, 0.9889, 0.0, 0.1487, 0.9889, 0.0, 0.1487, 0.9889, 0.0, 0.1487, 0.9889, 0.0, 0.1487, 0.9889, 0.0, 0.1487, 0.9889, -1.0, -7.018e-07, 0.0, -1.0, -7.018e-07, 0.0, -1.0, -7.018e-07, 0.0, -1.0, -6.666e-07, -1.533e-13, -1.0, -6.666e-07, -1.533e-13, -1.0, -6.666e-07, -1.533e-13, -0.5447, 0.8386, 0.0, -0.5447, 0.8386, 0.0, -0.5447, 0.8386, 0.0, -0.5447, 0.8386, 0.0, -0.5447, 0.8386, 0.0, -0.5447, 0.8386, 0.0, -4.117e-06, 0.3904, 0.9207, -4.117e-06, 0.3904, 0.9207, -4.117e-06, 0.3904, 0.9207, 0.1001, 0.4153, 0.9042, 0.1001, 0.4153, 0.9042, 0.1001, 0.4153, 0.9042, -1.0, -7.048e-07, 0.0, -1.0, -7.048e-07, 0.0, -1.0, -7.048e-07, 0.0, -1.0, -6.929e-07, 0.0, -1.0, -6.929e-07, 0.0, -1.0, -6.929e-07, 0.0, -0.5447, 0.8386, 0.0, -0.5447, 0.8386, 0.0, -0.5447, 0.8386, 0.0, -0.5447, 0.8386, -4.925e-07, -0.5447, 0.8386, -4.925e-07, -0.5447, 0.8386, -4.925e-07, -1.0, -6.634e-07, 0.0, -1.0, -6.634e-07, 0.0, -1.0, -6.634e-07, 0.0, -1.0, -5.856e-07, 2.538e-13, -1.0, -5.856e-07, 2.538e-13, -1.0, -5.856e-07, 2.538e-13, 0.0, 0.6585, 0.7525, 0.0, 0.6585, 0.7525, 0.0, 0.6585, 0.7525, -7.669e-06, 0.6585, 0.7525, -7.669e-06, 0.6585, 0.7525, -7.669e-06, 0.6585, 0.7525, 0.0, -1.0, -1.681e-07, 0.0, -1.0, -1.681e-07, 0.0, -1.0, -1.681e-07, 0.0, -1.0, -1.681e-07, 0.0, -1.0, -1.681e-07, 0.0, -1.0, -1.681e-07, 0.0, -0.1885, -0.9821, 0.0, -0.1885, -0.9821, 0.0, -0.1885, -0.9821, 0.0, -0.1885, -0.9821, 0.0, -0.1885, -0.9821, 0.0, -0.1885, -0.9821])] * 3)])

# ---- objects
ob_object004 = bpy.data.objects.new('Object004', me_mesh)

# ---- transforms, parenting, visibility, modifiers, constraints
ob_object004.location = (0.0, 0.0, 0.0)
ob_object004.color = (0.8, 0.8, 0.8, 1.0)
ob_object004.lineart.crease_threshold = 0.0

# ---- collection membership
col_collection.objects.link(ob_object004)

# ---- scene / render settings (as saved in the file)
scene.frame_start = 1; scene.frame_end = 250; scene.frame_set(1)
scene.render.engine = 'BLENDER_EEVEE_NEXT'
scene.render.fps = 30
scene.cycles.use_denoising = False
scene.cycles.samples = 128
scene.cycles.sampling_pattern = 'TABULATED_SOBOL'
scene.cycles.use_adaptive_sampling = False
scene.cycles.use_light_tree = False
scene.view_settings.view_transform = 'Filmic'
bpy.context.view_layer.update()

# ---- added for rendering (the .blend has no active camera and no usable light): camera, sun
cam_auto = bpy.data.cameras.new('AutoCamera')
cam_auto.lens = 50.0
cam_auto.sensor_width = 36.0
cam_auto.clip_end = 1000.0
ob_auto_camera = bpy.data.objects.new('AutoCamera', cam_auto)
scene.collection.objects.link(ob_auto_camera)
ob_auto_camera.location = (8.68767, -11.4636, 7.49099)
ob_auto_camera.rotation_euler = (1.09748, -7.21219e-08, 0.694738)
scene.camera = ob_auto_camera
light_auto_sun = bpy.data.lights.new('AutoSun', 'SUN')
light_auto_sun.energy = 3.0
light_auto_sun.angle = 0.0523599
ob_auto_sun = bpy.data.objects.new('AutoSun', light_auto_sun)
scene.collection.objects.link(ob_auto_sun)
ob_auto_sun.rotation_euler = (0.872665, 0.174533, 0.523599)
bpy.context.view_layer.update()
